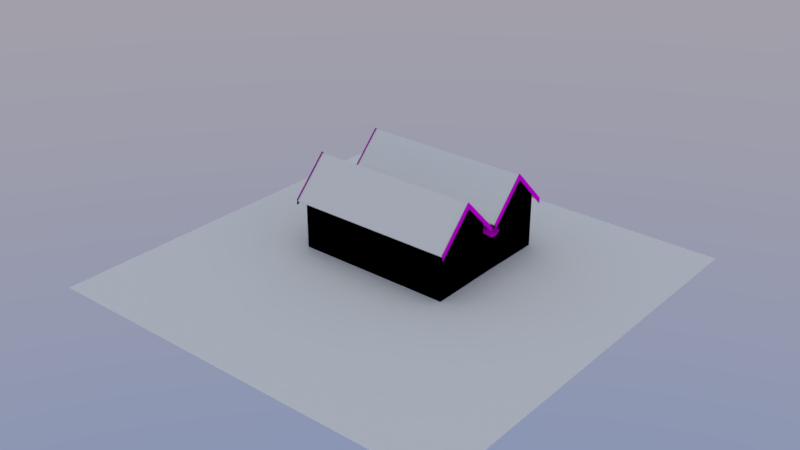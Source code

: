 # Source: RESIDENCIA2.blend  (saved by Blender 2.79.0; exported with 4.5.12 LTS)
import bpy
from mathutils import Matrix  # noqa: F401  (used for matrix-valued properties, if any)

bpy.ops.wm.read_factory_settings(use_empty=True)
scene = bpy.context.scene
scene.name = 'Scene'

# ---- collections
col_collection_1 = bpy.data.collections.new('Collection 1'); scene.collection.children.link(col_collection_1)

# ---- images (referenced by path relative to the original .blend; pixels are not part of the script)
import os
ASSET_DIR = os.environ.get("B2B_ASSET_DIR", "")  # directory of the original .blend (textures are referenced by path, not embedded)
HERE = os.path.dirname(os.path.abspath(__file__))  # packed textures are extracted next to this script under _unpacked/

def load_image(name, relpath, width, height, colorspace="sRGB"):
    """Load a texture the original file referenced (path relative to the .blend, or extracted next to this script)."""
    p = next((c for c in (os.path.join(HERE, relpath), os.path.join(ASSET_DIR, relpath)) if relpath and os.path.exists(c)), "")
    if p:
        img = bpy.data.images.load(p, check_existing=True)
        img.name = name
    else:  # same state as the original file: an image datablock whose file is absent (Cycles renders it pink)
        img = bpy.data.images.new(name, width, height)
        img.source = "FILE"
        img.filepath = "//" + (relpath or name)
    img.colorspace_settings.name = colorspace
    return img
img_residencia2final_residencia_albedotransparency_png = load_image('RESIDENCIA2Final_Residencia_AlbedoTransparency.png', 'Texturas/Residencia2.png', 1024, 1024, 'sRGB')
img_ao = load_image('AO', 'AO.png', 1024, 1024, 'sRGB')
img_residencia2_defaultmaterial_albedotransparency_png = load_image('RESIDENCIA2_DefaultMaterial_AlbedoTransparency.png', 'RESIDENCIA2_DefaultMaterial_AlbedoTransparency.png', 1024, 1024, 'sRGB')

# ---- materials (node trees are filled in below, after node groups)
mat_residencia = bpy.data.materials.new('Residencia')
mat_residencia.alpha_threshold = 0.0
mat_residencia.roughness = 0.5
mat_material = bpy.data.materials.new('Material')
mat_material.alpha_threshold = 0.0
mat_material.roughness = 0.5

# ---- material node trees
mat_residencia.use_nodes = True; mat_residencia.node_tree.nodes.clear()
_N = mat_residencia.node_tree.nodes; _L = mat_residencia.node_tree.links
n0 = _N.new('ShaderNodeOutputMaterial'); n0.name = 'Material Output'; n0.location = (300, 300)
n1 = _N.new('ShaderNodeBsdfDiffuse'); n1.name = 'Diffuse BSDF'; n1.location = (10, 300)
n2 = _N.new('ShaderNodeTexImage'); n2.name = 'Image Texture'; n2.location = (-341, 142)
n2.width = 140
n2.image = img_residencia2final_residencia_albedotransparency_png
n3 = _N.new('ShaderNodeTexImage'); n3.name = 'Image Texture.001'; n3.location = (-360, 436)
n3.width = 140
n3.image = img_ao
_L.new(n1.outputs[0], n0.inputs[0])
_L.new(n2.outputs[0], n1.inputs[0])
n0.is_active_output = True
mat_material.use_nodes = True; mat_material.node_tree.nodes.clear()
_N = mat_material.node_tree.nodes; _L = mat_material.node_tree.links
n0 = _N.new('ShaderNodeOutputMaterial'); n0.name = 'Material Output'; n0.location = (300, 300)
n1 = _N.new('ShaderNodeBsdfDiffuse'); n1.name = 'Diffuse BSDF'; n1.location = (10, 300)
n2 = _N.new('ShaderNodeTexImage'); n2.name = 'Image Texture'; n2.location = (-315, 300)
n2.width = 140
n2.image = img_residencia2_defaultmaterial_albedotransparency_png
_L.new(n1.outputs[0], n0.inputs[0])
_L.new(n2.outputs[0], n1.inputs[0])
n0.is_active_output = True

# ---- world
world_world = bpy.data.worlds.new('World'); scene.world = world_world
world_world.use_nodes = True; world_world.node_tree.nodes.clear()
_N = world_world.node_tree.nodes; _L = world_world.node_tree.links
n0 = _N.new('ShaderNodeOutputWorld'); n0.name = 'World Output'; n0.location = (300, 300)
n1 = _N.new('ShaderNodeBackground'); n1.name = 'Background'; n1.location = (10, 300)
n1.inputs[1].default_value = 3.3
n2 = _N.new('ShaderNodeTexSky'); n2.name = 'Sky Texture'; n2.location = (-190, 300)
n2.sky_type = 'HOSEK_WILKIE'
n2.turbidity = 7.4
n2.ground_albedo = 0.2626
n2.sun_elevation = 1.571
_L.new(n1.outputs[0], n0.inputs[0])
_L.new(n2.outputs[0], n1.inputs[0])
n0.is_active_output = True
world_world.color = (0.05088, 0.05088, 0.05088)
world_world.use_sun_shadow = False
world_world.sun_shadow_jitter_overblur = 0.0
world_world.cycles.sampling_method = 'MANUAL'

# ---- meshes
me_plane = bpy.data.meshes.new('Plane')
me_plane.from_pydata([(-22.71, -22.71, 0.0), (22.71, -22.71, 0.0), (-22.71, 22.71, 0.0), (22.71, 22.71, 0.0)], [], [(0, 1, 3, 2)])
me_plane.use_remesh_preserve_volume = False
me_plane.use_remesh_preserve_attributes = False
me_plane.use_mirror_vertex_groups = False
me_plane.update()
me_cube_002 = bpy.data.meshes.new('Cube.002')
me_cube_002.from_pydata([(-8.381, -6.099, -3.344), (-8.381, -6.099, 1.969), (-8.381, -4.467, -3.344), (-8.381, -4.467, 1.969), (-8.381, -3.745, -3.344), (-8.381, -3.745, 1.969), (-8.381, -2.113, -3.344), (-8.381, -2.113, 1.969), (8.286, -6.099, -3.344), (8.286, -6.099, 1.969), (8.286, -4.467, -3.344), (8.286, -4.467, 1.969), (8.286, -3.745, -3.344), (8.286, -3.745, 1.969), (8.286, -2.113, -3.344), (8.286, -2.113, 1.969), (-8.644, -7.47, -3.792), (-8.644, -7.47, 1.999), (-8.644, -0.869, -3.792), (-8.644, -0.869, 1.999), (8.617, -7.47, -3.792), (8.617, -7.47, 1.999), (8.617, -0.869, -3.675), (8.617, -0.869, 1.999), (-8.644, -4.17, 5.41), (8.617, -4.17, 5.41), (8.617, -2.113, -3.344), (8.617, -2.113, 1.969), (8.617, -3.745, 1.969), (9.35, 0.8542, 0.7394), (8.617, -3.745, -3.344), (8.617, -4.467, -3.344), (8.617, -6.099, -3.344), (8.617, -4.467, 1.969), (9.35, -0.4606, 0.4249), (8.617, -6.099, 1.969), (-8.644, -2.113, -3.344), (-8.644, 4.538, -3.792), (-8.644, -3.745, 1.969), (-8.644, -2.113, 1.969), (-8.644, -3.745, -3.344), (-8.644, -4.467, -3.344), (-8.644, -6.099, -3.344), (-8.644, -4.467, 1.969), (-8.644, -6.099, 1.969), (9.35, -0.869, 0.7394), (-8.381, 2.246, -3.344), (-8.381, 2.246, 1.969), (-8.381, 3.878, -3.344), (-8.381, 3.878, 1.969), (-8.381, 4.601, -3.344), (-8.381, 4.601, 1.969), (-8.381, 6.232, -3.344), (-8.381, 6.232, 1.969), (8.286, 2.246, -3.344), (8.286, 2.246, 1.969), (8.286, 3.878, -3.344), (8.286, 3.878, 1.969), (8.286, 4.601, -3.344), (8.286, 4.601, 1.969), (8.286, 6.232, -3.344), (8.286, 6.232, 1.969), (-8.644, 0.8542, -3.792), (-8.644, 0.8542, 1.999), (-8.644, 7.455, -3.792), (-8.644, 7.455, 1.999), (8.617, 0.8542, -3.675), (8.617, 0.8542, 1.999), (8.617, 7.455, -3.792), (8.617, 7.455, 1.999), (-8.644, 4.155, 5.41), (8.617, 4.155, 5.41), (8.617, 6.232, -3.344), (8.617, 6.232, 1.969), (8.617, 4.601, 1.969), (9.35, -0.007431, 0.3661), (8.617, 4.601, -3.344), (8.617, 3.878, -3.344), (8.617, 2.246, -3.344), (8.617, 3.878, 1.969), (9.35, 0.4719, 0.4249), (8.617, 2.246, 1.969), (-8.644, 6.232, -3.344), (-8.644, 3.894, -3.344), (-8.644, 4.601, 1.969), (-8.644, 6.232, 1.969), (-8.644, 4.601, -3.344), (-8.644, 3.878, -3.344), (-8.644, 2.246, -3.344), (-8.644, 3.878, 1.969), (-8.644, 2.246, 1.969), (-8.644, -3.798, -3.792), (8.617, -0.869, 0.9131), (8.617, 0.8542, 0.9131), (-8.644, -0.869, 0.9131), (-8.644, 0.8542, 0.9131), (8.617, -0.4606, 0.5986), (-8.644, -0.4606, 0.5986), (8.617, 0.4719, 0.5986), (-8.644, 0.4719, 0.5986), (8.617, -0.007431, 0.5398), (-8.644, -0.007431, 0.5398), (9.35, -0.869, 0.8449), (9.35, 0.8542, 0.8449), (9.35, -0.4606, 0.5303), (9.35, 0.4719, 0.5303), (9.35, -0.007431, 0.4716), (-9.644, -0.869, 0.8449), (-9.644, 0.8542, 0.8449), (-9.644, -0.4606, 0.5303), (-9.644, 0.4719, 0.5303), (-9.644, -0.007431, 0.4716), (8.617, 0.8542, 0.8568), (8.617, -0.4606, 0.5423), (8.617, -0.869, 0.8568), (8.617, -0.007431, 0.4835), (8.617, 0.4719, 0.5423), (-9.644, -0.869, 0.7394), (-9.644, 0.8542, 0.7394), (-9.644, -0.4606, 0.4249), (-9.644, 0.4719, 0.4249), (-9.644, -0.007431, 0.3661), (-8.644, 0.8542, 0.8088), (-8.644, -0.869, 0.8088), (-8.644, -0.4606, 0.4943), (-8.644, 0.4719, 0.4943), (-8.644, -0.007431, 0.4355), (8.617, -3.766, -3.726), (8.617, 4.542, -3.74), (-9.468, -4.169, 5.626), (-9.468, -8.015, 1.649), (-9.468, -4.169, 5.021), (-9.468, -8.015, 1.044), (-9.468, 0.309, 1.044), (-9.35, -8.015, 1.044), (-9.468, 4.154, 5.021), (-9.35, -8.015, 1.649), (-9.468, 0.309, 1.649), (-9.468, -0.324, 1.649), (-9.468, 4.154, 5.626), (-9.468, -0.324, 1.044), (-9.35, -4.169, 5.021), (-9.35, -0.324, 1.044), (-9.35, -4.169, 5.626), (-9.35, -0.324, 1.649), (-9.35, 0.309, 1.044), (-9.35, 0.309, 1.649), (-9.468, 8.0, 1.649), (-9.468, 8.0, 1.044), (-9.35, 4.154, 5.021), (-9.35, 8.0, 1.044), (-9.35, 4.154, 5.626), (-9.35, 8.0, 1.649), (9.233, 4.154, 5.626), (9.233, 8.0, 1.649), (9.233, 4.154, 5.021), (9.233, 8.0, 1.044), (9.233, -0.324, 1.044), (9.115, 8.0, 1.044), (9.233, -4.169, 5.021), (9.115, 8.0, 1.649), (9.233, -0.324, 1.649), (9.233, 0.309, 1.649), (9.233, -4.169, 5.626), (9.233, 0.309, 1.044), (9.115, 4.154, 5.021), (9.115, 0.309, 1.044), (9.115, 4.154, 5.626), (9.115, 0.309, 1.649), (9.115, -0.324, 1.044), (9.115, -0.324, 1.649), (9.233, -8.015, 1.649), (9.233, -8.015, 1.044), (9.115, -4.169, 5.021), (9.115, -8.015, 1.044), (9.115, -4.169, 5.626), (9.115, -8.015, 1.649)], [], [(2, 0, 1, 3), (0, 42, 44, 1), (3, 1, 44, 43), (6, 4, 5, 7), (4, 40, 38, 5), (7, 5, 38, 39), (8, 10, 11, 9), (10, 31, 33, 11), (10, 8, 32, 31), (12, 14, 15, 13), (14, 26, 27, 15), (14, 12, 30, 26), (16, 17, 44, 42), (29, 80, 116, 112), (22, 114, 27, 26), (20, 21, 17, 16), (35, 33, 25), (18, 36, 39, 123), (27, 23, 25), (30, 12, 13, 28), (35, 9, 11, 33), (28, 13, 15, 27), (20, 32, 35, 21), (32, 8, 9, 35), (36, 6, 7, 39), (41, 2, 3, 43), (44, 17, 24), (40, 4, 6, 36), (42, 0, 2, 41), (48, 46, 47, 49), (46, 88, 90, 47), (49, 47, 90, 89), (52, 50, 51, 53), (50, 86, 84, 51), (53, 51, 84, 85), (54, 56, 57, 55), (56, 77, 79, 57), (56, 54, 78, 77), (58, 60, 61, 59), (60, 72, 73, 61), (60, 58, 76, 72), (62, 122, 90, 88), (64, 65, 69, 68), (68, 69, 73, 72), (80, 75, 115, 116), (21, 35, 25), (64, 82, 85, 65), (66, 78, 81, 112), (76, 58, 59, 74), (81, 55, 57, 79), (74, 59, 61, 73), (66, 128, 77, 78), (78, 54, 55, 81), (82, 52, 53, 85), (87, 48, 49, 89), (70, 89, 90), (86, 50, 52, 82), (88, 46, 48, 87), (75, 34, 113, 115), (111, 110, 120, 121), (62, 126, 125), (97, 94, 92, 96), (101, 97, 96, 100), (101, 100, 98, 99), (93, 95, 99, 98), (100, 96, 104, 106), (98, 100, 106, 105), (96, 92, 102, 104), (93, 98, 105, 103), (99, 95, 108, 110), (97, 101, 111, 109), (101, 99, 110, 111), (94, 97, 109, 107), (74, 79, 77, 76), (73, 69, 71), (20, 127, 31, 32), (28, 33, 31, 30), (43, 38, 40, 41), (18, 91, 40, 36), (64, 37, 86, 82), (89, 84, 86, 83, 87), (70, 84, 89), (85, 84, 70), (65, 85, 70), (63, 70, 90), (19, 39, 24), (39, 38, 24), (38, 43, 24), (43, 44, 24), (105, 106, 75, 80), (40, 91, 41), (41, 91, 16, 42), (86, 37, 83), (83, 37, 62, 88, 87), (103, 105, 80, 29), (106, 104, 34, 75), (104, 102, 45, 34), (34, 45, 114, 113), (103, 29, 112, 93), (112, 81, 67, 93), (27, 114, 92), (92, 114, 45, 102), (23, 27, 92), (66, 112, 116), (116, 115, 66), (22, 115, 113), (22, 66, 115), (113, 114, 22), (110, 108, 118, 120), (109, 111, 121, 119), (107, 109, 119, 117), (119, 121, 126, 124), (90, 122, 95, 63), (123, 39, 19, 94), (117, 119, 124, 123), (120, 118, 122, 125), (121, 120, 125, 126), (122, 118, 108, 95), (107, 117, 123, 94), (126, 18, 124), (18, 126, 62), (18, 123, 124), (125, 122, 62), (95, 93, 67, 63), (19, 23, 92, 94), (33, 28, 25), (31, 127, 30), (30, 127, 22, 26), (77, 128, 76), (76, 128, 68, 72), (28, 27, 25), (67, 81, 71), (81, 79, 71), (79, 74, 71), (74, 73, 71), (129, 131, 132, 130), (132, 131, 141, 134), (134, 141, 143, 136), (132, 134, 136, 130), (130, 136, 143, 129), (129, 138, 140, 131), (140, 142, 141, 131), (142, 144, 143, 141), (140, 138, 144, 142), (138, 129, 143, 144), (139, 135, 133, 137), (133, 135, 149, 145), (145, 149, 151, 146), (133, 145, 146, 137), (137, 146, 151, 139), (139, 147, 148, 135), (148, 150, 149, 135), (150, 152, 151, 149), (148, 147, 152, 150), (147, 139, 151, 152), (153, 155, 156, 154), (156, 155, 165, 158), (158, 165, 167, 160), (156, 158, 160, 154), (154, 160, 167, 153), (153, 162, 164, 155), (164, 166, 165, 155), (166, 168, 167, 165), (164, 162, 168, 166), (162, 153, 167, 168), (163, 159, 157, 161), (157, 159, 173, 169), (169, 173, 175, 170), (157, 169, 170, 161), (161, 170, 175, 163), (163, 171, 172, 159), (172, 174, 173, 159), (174, 176, 175, 173), (172, 171, 176, 174), (171, 163, 175, 176)])
_uv = me_cube_002.uv_layers.new(name='UVMap')
_uv.uv.foreach_set('vector', [0.6012, 0.8173, 0.6012, 0.9787, 0.01941, 0.9787, 0.01941, 0.8173, 0.7485, 0.9565, 0.7485, 0.961, 0.6485, 0.961, 0.6485, 0.9565, 0.6483, 0.9025, 0.6175, 0.9025, 0.6175, 0.8981, 0.6483, 0.8981, 0.6012, 0.8173, 0.6012, 0.9787, 0.01941, 0.9787, 0.01941, 0.8173, 0.7485, 0.9378, 0.7485, 0.9422, 0.6485, 0.9422, 0.6485, 0.9378, 0.6175, 0.885, 0.6483, 0.885, 0.6483, 0.8895, 0.6175, 0.8895, 0.01941, 0.9787, 0.01941, 0.8173, 0.6012, 0.8173, 0.6012, 0.9787, 0.7812, 0.8885, 0.7812, 0.8942, 0.6812, 0.8942, 0.6812, 0.8885, 0.7505, 0.941, 0.7812, 0.941, 0.7812, 0.9467, 0.7505, 0.9467, 0.01941, 0.9787, 0.01941, 0.8173, 0.6012, 0.8173, 0.6012, 0.9787, 0.6812, 0.8824, 0.6812, 0.8768, 0.7812, 0.8768, 0.7812, 0.8824, 0.6809, 0.8858, 0.6502, 0.8858, 0.6502, 0.8801, 0.6809, 0.8801, 0.7065, 0.4272, 0.7065, 0.6692, 0.643, 0.668, 0.643, 0.4459, 0.4513, 0.3908, 0.4586, 0.3908, 0.4586, 0.4035, 0.4513, 0.4035, 0.325, 0.01131, 0.325, 0.2007, 0.2675, 0.2472, 0.2675, 0.02513, 0.9668, 0.7488, 0.7424, 0.7488, 0.7424, 0.008514, 0.9668, 0.008514, 0.08301, 0.2472, 0.1585, 0.2472, 0.1723, 0.391, 0.401, 0.4272, 0.4586, 0.4459, 0.4586, 0.668, 0.401, 0.6195, 0.2675, 0.2472, 0.325, 0.2484, 0.1723, 0.391, 0.7812, 0.912, 0.7812, 0.9176, 0.6812, 0.9176, 0.6812, 0.912, 0.7176, 0.9612, 0.7176, 0.9668, 0.6868, 0.9668, 0.6868, 0.9612, 0.7812, 0.9527, 0.7812, 0.9584, 0.7505, 0.9584, 0.7505, 0.9527, 0.01959, 0.006398, 0.08301, 0.02513, 0.08301, 0.2472, 0.01959, 0.2484, 0.7812, 0.8944, 0.7812, 0.9, 0.6812, 0.9, 0.6812, 0.8944, 0.7485, 0.9331, 0.7485, 0.9375, 0.6485, 0.9375, 0.6485, 0.9331, 0.7485, 0.9518, 0.7485, 0.9563, 0.6485, 0.9563, 0.6485, 0.9518, 0.643, 0.668, 0.7065, 0.6692, 0.5537, 0.8118, 0.6734, 0.9671, 0.6734, 0.9715, 0.6427, 0.9715, 0.6427, 0.9671, 0.7812, 0.9645, 0.7812, 0.9689, 0.7505, 0.9689, 0.7505, 0.9645, 0.6012, 0.8173, 0.6012, 0.9787, 0.01941, 0.9787, 0.01941, 0.8173, 0.7485, 0.9471, 0.7485, 0.9516, 0.6485, 0.9516, 0.6485, 0.9471, 0.6175, 0.8897, 0.6483, 0.8897, 0.6483, 0.8942, 0.6175, 0.8942, 0.6012, 0.8173, 0.6012, 0.9787, 0.01941, 0.9787, 0.01941, 0.8173, 0.7485, 0.9237, 0.7485, 0.9282, 0.6485, 0.9282, 0.6485, 0.9237, 0.6175, 0.9565, 0.6483, 0.9565, 0.6483, 0.961, 0.6175, 0.961, 0.01941, 0.9787, 0.01941, 0.8173, 0.6012, 0.8173, 0.6012, 0.9787, 0.7812, 0.9002, 0.7812, 0.9059, 0.6812, 0.9059, 0.6812, 0.9002, 0.7505, 0.9469, 0.7812, 0.9469, 0.7812, 0.9525, 0.7505, 0.9525, 0.6012, 0.8173, 0.6012, 0.9787, 0.01941, 0.9787, 0.01941, 0.8173, 0.7812, 0.9178, 0.7812, 0.9235, 0.6812, 0.9235, 0.6812, 0.9178, 0.6502, 0.9178, 0.6809, 0.9178, 0.6809, 0.9235, 0.6502, 0.9235, 0.3213, 0.4272, 0.3213, 0.6195, 0.2569, 0.668, 0.2569, 0.4459, 0.9668, 0.7488, 0.7424, 0.7488, 0.7424, 0.008514, 0.9668, 0.008514, 0.7101, 0.006398, 0.7101, 0.2484, 0.6536, 0.2472, 0.6536, 0.02513, 0.4586, 0.3908, 0.4678, 0.3907, 0.4678, 0.4034, 0.4586, 0.4035, 0.01959, 0.2484, 0.08301, 0.2472, 0.1723, 0.391, 0.0159, 0.4272, 0.07247, 0.4459, 0.07247, 0.668, 0.0159, 0.6692, 0.4047, 0.01131, 0.4691, 0.02513, 0.4691, 0.2472, 0.4047, 0.2007, 0.7812, 0.8826, 0.7812, 0.8883, 0.6812, 0.8883, 0.6812, 0.8826, 0.7505, 0.9642, 0.7505, 0.9586, 0.7812, 0.9586, 0.7812, 0.9642, 0.7485, 0.9612, 0.7485, 0.9668, 0.7178, 0.9668, 0.7178, 0.9612, 0.4047, 0.01131, 0.5753, 0.008564, 0.5446, 0.02513, 0.4691, 0.02513, 0.7812, 0.9061, 0.7812, 0.9117, 0.6812, 0.9117, 0.6812, 0.9061, 0.7485, 0.9424, 0.7485, 0.9469, 0.6485, 0.9469, 0.6485, 0.9424, 0.7485, 0.9284, 0.7485, 0.9329, 0.6485, 0.9329, 0.6485, 0.9284, 0.1686, 0.8118, 0.1814, 0.668, 0.2569, 0.668, 0.65, 0.8801, 0.65, 0.8846, 0.6193, 0.8846, 0.6193, 0.8801, 0.6193, 0.9235, 0.6193, 0.919, 0.65, 0.919, 0.65, 0.9235, 0.4678, 0.3907, 0.4765, 0.3908, 0.4765, 0.4035, 0.4678, 0.4034, 0.4314, 0.3809, 0.4222, 0.3819, 0.4222, 0.3801, 0.4314, 0.3791, 0.3213, 0.4272, 0.3612, 0.6039, 0.339, 0.6063, 0.4714, 0.3618, 0.4714, 0.3666, 0.2488, 0.3666, 0.2488, 0.3618, 0.4714, 0.3565, 0.4714, 0.3618, 0.2488, 0.3618, 0.2488, 0.3565, 0.4714, 0.3565, 0.2488, 0.3565, 0.2488, 0.3509, 0.4714, 0.3509, 0.2488, 0.3465, 0.4714, 0.3465, 0.4714, 0.3509, 0.2488, 0.3509, 0.2488, 0.3565, 0.2488, 0.3618, 0.2394, 0.3618, 0.2394, 0.3565, 0.2488, 0.3509, 0.2488, 0.3565, 0.2394, 0.3565, 0.2394, 0.3509, 0.2488, 0.3618, 0.2488, 0.3666, 0.2394, 0.3666, 0.2394, 0.3618, 0.2488, 0.3465, 0.2488, 0.3509, 0.2394, 0.3509, 0.2394, 0.3465, 0.4714, 0.3509, 0.4714, 0.3465, 0.4843, 0.3465, 0.4843, 0.3509, 0.4714, 0.3618, 0.4714, 0.3565, 0.4843, 0.3565, 0.4843, 0.3618, 0.4714, 0.3565, 0.4714, 0.3509, 0.4843, 0.3509, 0.4843, 0.3565, 0.4714, 0.3666, 0.4714, 0.3618, 0.4843, 0.3618, 0.4843, 0.3666, 0.5781, 0.2472, 0.5446, 0.2472, 0.5446, 0.02513, 0.5781, 0.02513, 0.6536, 0.2472, 0.7101, 0.2484, 0.5574, 0.391, 0.01959, 0.006398, 0.191, 0.009152, 0.1585, 0.02513, 0.08301, 0.02513, 0.192, 0.2472, 0.1585, 0.2472, 0.1585, 0.02513, 0.192, 0.02513, 0.5675, 0.668, 0.5341, 0.668, 0.5341, 0.4459, 0.5675, 0.4459, 0.401, 0.4272, 0.5366, 0.4272, 0.5341, 0.4459, 0.4586, 0.4459, 0.0159, 0.4272, 0.1509, 0.4272, 0.148, 0.4459, 0.07247, 0.4459, 0.1814, 0.668, 0.148, 0.668, 0.148, 0.4459, 0.1807, 0.4459, 0.1814, 0.4459, 0.1686, 0.8118, 0.148, 0.668, 0.1814, 0.668, 0.07247, 0.668, 0.148, 0.668, 0.1686, 0.8118, 0.0159, 0.6692, 0.07247, 0.668, 0.1686, 0.8118, 0.3213, 0.6692, 0.1686, 0.8118, 0.2569, 0.668, 0.401, 0.6692, 0.4586, 0.668, 0.5537, 0.8118, 0.4586, 0.668, 0.5341, 0.668, 0.5537, 0.8118, 0.5341, 0.668, 0.5675, 0.668, 0.5537, 0.8118, 0.5675, 0.668, 0.643, 0.668, 0.5537, 0.8118, 0.477, 0.4098, 0.4678, 0.4088, 0.4678, 0.4069, 0.477, 0.4079, 0.5341, 0.4459, 0.5366, 0.4272, 0.5675, 0.4459, 0.5675, 0.4459, 0.5366, 0.4272, 0.7065, 0.4272, 0.643, 0.4459, 0.148, 0.4459, 0.1509, 0.4272, 0.1807, 0.4459, 0.1807, 0.4459, 0.1509, 0.4272, 0.3213, 0.4272, 0.2569, 0.4459, 0.1814, 0.4459, 0.4843, 0.4152, 0.477, 0.4098, 0.477, 0.4079, 0.4843, 0.4134, 0.4678, 0.4088, 0.4591, 0.4098, 0.4591, 0.4079, 0.4678, 0.4069, 0.4591, 0.4098, 0.4513, 0.4152, 0.4513, 0.4134, 0.4591, 0.4079, 0.4765, 0.3908, 0.4843, 0.3908, 0.4843, 0.4035, 0.4765, 0.4035, 0.4476, 0.3965, 0.4479, 0.3983, 0.4337, 0.3983, 0.4335, 0.3974, 0.4047, 0.2007, 0.4691, 0.2472, 0.4047, 0.2484, 0.4047, 0.2031, 0.2675, 0.2472, 0.325, 0.2007, 0.325, 0.2031, 0.4479, 0.4026, 0.4477, 0.4035, 0.4335, 0.4035, 0.4338, 0.4017, 0.325, 0.2484, 0.2675, 0.2472, 0.325, 0.2031, 0.4047, 0.01131, 0.4047, 0.2007, 0.387, 0.1876, 0.387, 0.1876, 0.3649, 0.1851, 0.4047, 0.01131, 0.325, 0.01131, 0.3649, 0.1851, 0.3439, 0.1876, 0.325, 0.01131, 0.4047, 0.01131, 0.3649, 0.1851, 0.3439, 0.1876, 0.325, 0.2007, 0.325, 0.01131, 0.4222, 0.3819, 0.4149, 0.3873, 0.4149, 0.3855, 0.4222, 0.3801, 0.4401, 0.3819, 0.4314, 0.3809, 0.4314, 0.3791, 0.4401, 0.3801, 0.4479, 0.3873, 0.4401, 0.3819, 0.4401, 0.3801, 0.4479, 0.3855, 0.4765, 0.3873, 0.4678, 0.3872, 0.4678, 0.37, 0.4765, 0.37, 0.2569, 0.668, 0.3213, 0.6195, 0.3213, 0.6238, 0.3213, 0.6692, 0.401, 0.6195, 0.4586, 0.668, 0.401, 0.6692, 0.401, 0.6238, 0.4843, 0.3873, 0.4765, 0.3873, 0.4765, 0.37, 0.4843, 0.3701, 0.4586, 0.3873, 0.4513, 0.3873, 0.4513, 0.3701, 0.4586, 0.37, 0.4678, 0.3872, 0.4586, 0.3873, 0.4586, 0.37, 0.4678, 0.37, 0.4287, 0.3739, 0.4479, 0.3738, 0.4478, 0.3757, 0.4286, 0.3757, 0.4287, 0.4088, 0.4286, 0.4069, 0.4478, 0.407, 0.4479, 0.4088, 0.3612, 0.6039, 0.401, 0.4272, 0.3821, 0.6063, 0.401, 0.4272, 0.3612, 0.6039, 0.3213, 0.4272, 0.401, 0.4272, 0.401, 0.6195, 0.3821, 0.6063, 0.339, 0.6063, 0.3213, 0.6195, 0.3213, 0.4272, 0.9831, 0.7956, 0.7312, 0.7956, 0.7312, 0.7813, 0.9831, 0.7813, 0.7312, 0.7668, 0.9831, 0.7668, 0.9831, 0.7811, 0.7312, 0.7811, 0.1585, 0.2472, 0.192, 0.2472, 0.1723, 0.391, 0.1585, 0.02513, 0.191, 0.009152, 0.192, 0.02513, 0.192, 0.02513, 0.191, 0.009152, 0.325, 0.01131, 0.2675, 0.02513, 0.5446, 0.02513, 0.5753, 0.008564, 0.5781, 0.02513, 0.5781, 0.02513, 0.5753, 0.008564, 0.7101, 0.006398, 0.6536, 0.02513, 0.192, 0.2472, 0.2675, 0.2472, 0.1723, 0.391, 0.4047, 0.2484, 0.4691, 0.2472, 0.5574, 0.391, 0.4691, 0.2472, 0.5446, 0.2472, 0.5574, 0.391, 0.5446, 0.2472, 0.5781, 0.2472, 0.5574, 0.391, 0.5781, 0.2472, 0.6536, 0.2472, 0.5574, 0.391, 0.8615, 0.9449, 0.8615, 0.9271, 0.9866, 0.8102, 0.9866, 0.828, 0.6866, 0.9632, 0.6117, 0.9632, 0.6117, 0.9612, 0.6866, 0.9612, 0.7363, 0.8102, 0.8615, 0.9271, 0.8615, 0.9449, 0.7363, 0.828, 0.6483, 0.946, 0.6483, 0.948, 0.6369, 0.948, 0.6369, 0.946, 0.7485, 0.9693, 0.7485, 0.9713, 0.6736, 0.9713, 0.6736, 0.9693, 0.8615, 0.9449, 0.9866, 0.828, 0.9866, 0.8102, 0.8615, 0.9271, 0.6866, 0.9632, 0.6866, 0.9612, 0.6117, 0.9612, 0.6117, 0.9632, 0.7363, 0.8102, 0.7363, 0.828, 0.8615, 0.9449, 0.8615, 0.9271, 0.6483, 0.946, 0.6369, 0.946, 0.6369, 0.948, 0.6483, 0.948, 0.7485, 0.9693, 0.6736, 0.9693, 0.6736, 0.9713, 0.7485, 0.9713, 0.8615, 0.9449, 0.8615, 0.9271, 0.9866, 0.8102, 0.9866, 0.828, 0.6866, 0.9632, 0.6117, 0.9632, 0.6117, 0.9612, 0.6866, 0.9612, 0.7363, 0.8102, 0.8615, 0.9271, 0.8615, 0.9449, 0.7363, 0.828, 0.6483, 0.946, 0.6483, 0.948, 0.6369, 0.948, 0.6369, 0.946, 0.7485, 0.9693, 0.7485, 0.9713, 0.6736, 0.9713, 0.6736, 0.9693, 0.8615, 0.9449, 0.9866, 0.828, 0.9866, 0.8102, 0.8615, 0.9271, 0.6866, 0.9632, 0.6866, 0.9612, 0.6117, 0.9612, 0.6117, 0.9632, 0.7363, 0.8102, 0.7363, 0.828, 0.8615, 0.9449, 0.8615, 0.9271, 0.6483, 0.946, 0.6369, 0.946, 0.6369, 0.948, 0.6483, 0.948, 0.7485, 0.9693, 0.6736, 0.9693, 0.6736, 0.9713, 0.7485, 0.9713, 0.8615, 0.9449, 0.8615, 0.9271, 0.9866, 0.8102, 0.9866, 0.828, 0.6866, 0.9632, 0.6117, 0.9632, 0.6117, 0.9612, 0.6866, 0.9612, 0.7363, 0.8102, 0.8615, 0.9271, 0.8615, 0.9449, 0.7363, 0.828, 0.6483, 0.946, 0.6483, 0.948, 0.6369, 0.948, 0.6369, 0.946, 0.7485, 0.9693, 0.7485, 0.9713, 0.6736, 0.9713, 0.6736, 0.9693, 0.8615, 0.9449, 0.9866, 0.828, 0.9866, 0.8102, 0.8615, 0.9271, 0.6866, 0.9632, 0.6866, 0.9612, 0.6117, 0.9612, 0.6117, 0.9632, 0.7363, 0.8102, 0.7363, 0.828, 0.8615, 0.9449, 0.8615, 0.9271, 0.6483, 0.946, 0.6369, 0.946, 0.6369, 0.948, 0.6483, 0.948, 0.7485, 0.9693, 0.6736, 0.9693, 0.6736, 0.9713, 0.7485, 0.9713, 0.8615, 0.9449, 0.8615, 0.9271, 0.9866, 0.8102, 0.9866, 0.828, 0.6866, 0.9632, 0.6117, 0.9632, 0.6117, 0.9612, 0.6866, 0.9612, 0.7363, 0.8102, 0.8615, 0.9271, 0.8615, 0.9449, 0.7363, 0.828, 0.6483, 0.946, 0.6483, 0.948, 0.6369, 0.948, 0.6369, 0.946, 0.7485, 0.9693, 0.7485, 0.9713, 0.6736, 0.9713, 0.6736, 0.9693, 0.8615, 0.9449, 0.9866, 0.828, 0.9866, 0.8102, 0.8615, 0.9271, 0.6866, 0.9632, 0.6866, 0.9612, 0.6117, 0.9612, 0.6117, 0.9632, 0.7363, 0.8102, 0.7363, 0.828, 0.8615, 0.9449, 0.8615, 0.9271, 0.6483, 0.946, 0.6369, 0.946, 0.6369, 0.948, 0.6483, 0.948, 0.7485, 0.9693, 0.6736, 0.9693, 0.6736, 0.9713, 0.7485, 0.9713])
me_cube_002.materials.append(mat_residencia)
me_cube_002.use_remesh_preserve_volume = False
me_cube_002.use_remesh_preserve_attributes = False
me_cube_002.use_mirror_vertex_groups = False
me_cube_002.update()
me_plane_001 = bpy.data.meshes.new('Plane.001')
me_plane_001.from_pydata([(-1.008, -1.5, -0.663), (-1.008, 0.5003, -0.663), (-1.008, -1.432, -2.986), (-1.008, 0.5921, 1.851), (-1.008, 2.592, 1.851), (-1.008, 0.6594, -0.4718), (1.014, -1.5, -0.663), (1.014, -1.432, -2.986), (1.014, 0.5003, -0.663), (1.014, 0.5921, 1.851), (1.014, 0.6594, -0.4718), (1.014, 2.592, 1.851), (0.9599, -1.442, -2.656), (0.9599, -1.5, -0.663), (0.9599, 0.2164, -0.6625), (0.9599, 0.6495, -0.1421), (0.9599, 2.308, 1.851), (-0.9306, 2.308, 1.851), (-0.9306, 0.5922, 1.851), (-0.9306, 0.6495, -0.1421), (-0.9306, 0.2164, -0.6625), (-0.9306, -1.442, -2.656), (-0.9306, -1.5, -0.663), (0.9599, 0.5922, 1.851), (-1.008, 2.565, 1.881), (-1.008, 0.5652, 1.881), (-1.008, 0.6325, -0.4416), (-1.008, 0.4734, -0.6328), (-1.008, -1.527, -0.6328), (-1.008, -1.459, -2.955), (1.014, 2.565, 1.881), (1.014, 0.5652, 1.881), (1.014, 0.6325, -0.4416), (1.014, -1.527, -0.6328), (1.014, -1.459, -2.955), (1.014, 0.4734, -0.6328)], [], [(6, 7, 12, 13), (8, 6, 13, 14), (20, 1, 8, 14), (22, 0, 1, 20), (22, 21, 2, 0), (2, 21, 12, 7), (19, 15, 10, 5), (18, 19, 5, 3), (17, 18, 3, 4), (17, 4, 11, 16), (23, 16, 11, 9), (9, 10, 15, 23), (4, 24, 30, 11), (25, 26, 32, 31), (24, 25, 31, 30), (28, 29, 34, 33), (27, 28, 33, 35), (10, 32, 26, 5), (7, 34, 29, 2), (35, 8, 1, 27)])
_uv = me_plane_001.uv_layers.new(name='UVMap')
_uv.uv.foreach_set('vector', [0.9403, 0.118, 0.9403, -1.043, 0.913, -0.8785, 0.913, 0.118, 0.9403, 0.988, 0.9403, -0.01195, 0.913, -0.01195, 0.913, 0.8461, 0.9678, 0.8461, 0.9291, 0.988, 1.94, 0.988, 1.913, 0.8461, 0.9678, 0.988, 0.9291, 0.988, 0.9291, 1.988, 0.9678, 1.846, 0.9678, 0.118, 0.9678, -0.8785, 0.9291, -1.043, 0.9291, 0.118, 0.9291, 0.9567, 0.9678, 1.122, 1.913, 1.122, 1.94, 0.9567, 0.9678, 0.3784, 1.913, 0.3784, 1.94, 0.2136, 0.9291, 0.2136, 0.9678, 0.3749, 0.9678, -0.6216, 0.9291, -0.7864, 0.9291, 0.3748, 0.9678, 0.892, 0.9678, 0.03396, 0.9291, 0.03394, 0.9291, 1.034, 0.9678, 0.892, 0.9291, 1.034, 1.94, 1.034, 1.913, 0.892, 0.913, 0.03396, 0.913, 0.892, 0.9403, 1.034, 0.9403, 0.03394, 0.9403, 0.3748, 0.9403, -0.7864, 0.913, -0.6216, 0.913, 0.3749, 0.9291, 0.3748, 0.9291, 0.39, 1.94, 0.39, 1.94, 0.3748, 0.9291, 0.39, 0.9291, -0.7713, 1.94, -0.7713, 1.94, 0.39, 0.9291, 0.02049, 0.9291, -0.9795, 1.94, -0.9795, 1.94, 0.02049, 0.9291, 0.1331, 0.9291, -1.028, 1.94, -1.028, 1.94, 0.1331, 0.9291, 0.9746, 0.9291, -0.02541, 1.94, -0.02541, 1.94, 0.9746, 0.9403, 0.2136, 0.9403, 0.2287, -0.07087, 0.2287, -0.07087, 0.2136, 0.9403, 0.9567, 0.9403, 0.9718, -0.07087, 0.9718, -0.07087, 0.9567, 0.9403, 0.1331, 0.9403, 0.118, -0.07087, 0.118, -0.07087, 0.1331])
me_plane_001.use_remesh_preserve_volume = False
me_plane_001.use_remesh_preserve_attributes = False
me_plane_001.use_mirror_vertex_groups = False
me_plane_001.update()
me_cube_001 = bpy.data.meshes.new('Cube.001')
me_cube_001.from_pydata([(-8.381, -6.099, -3.344), (-8.381, -6.099, 1.969), (-8.381, -4.467, -3.344), (-8.381, -4.467, 1.969), (-8.381, -3.745, -3.344), (-8.381, -3.745, 1.969), (-8.381, -2.113, -3.344), (-8.381, -2.113, 1.969), (8.286, -6.099, -3.344), (8.286, -6.099, 1.969), (8.286, -4.467, -3.344), (8.286, -4.467, 1.969), (8.286, -3.745, -3.344), (8.286, -3.745, 1.969), (8.286, -2.113, -3.344), (8.286, -2.113, 1.969), (-8.644, -7.47, -3.792), (-8.644, -7.47, 1.999), (-8.644, -0.869, -3.792), (-8.644, -0.869, 1.999), (8.617, -7.47, -3.792), (8.617, -7.47, 1.999), (8.617, -0.869, -3.675), (8.617, -0.869, 1.999), (-8.644, -4.17, 5.41), (8.617, -4.17, 5.41), (8.617, -2.113, -3.344), (8.617, -2.113, 1.969), (8.617, -3.745, 1.969), (9.35, 0.8542, 0.7394), (8.617, -3.745, -3.344), (8.617, -4.467, -3.344), (8.617, -6.099, -3.344), (8.617, -4.467, 1.969), (9.35, -0.4606, 0.4249), (8.617, -6.099, 1.969), (-8.644, -2.113, -3.344), (-8.644, 4.538, -3.792), (-8.644, -3.745, 1.969), (-8.644, -2.113, 1.969), (-8.644, -3.745, -3.344), (-8.644, -4.467, -3.344), (-8.644, -6.099, -3.344), (-8.644, -4.467, 1.969), (-8.644, -6.099, 1.969), (9.35, -0.869, 0.7394), (-8.381, 2.246, -3.344), (-8.381, 2.246, 1.969), (-8.381, 3.878, -3.344), (-8.381, 3.878, 1.969), (-8.381, 4.601, -3.344), (-8.381, 4.601, 1.969), (-8.381, 6.232, -3.344), (-8.381, 6.232, 1.969), (8.286, 2.246, -3.344), (8.286, 2.246, 1.969), (8.286, 3.878, -3.344), (8.286, 3.878, 1.969), (8.286, 4.601, -3.344), (8.286, 4.601, 1.969), (8.286, 6.232, -3.344), (8.286, 6.232, 1.969), (-8.644, 0.8542, -3.792), (-8.644, 0.8542, 1.999), (-8.644, 7.455, -3.792), (-8.644, 7.455, 1.999), (8.617, 0.8542, -3.675), (8.617, 0.8542, 1.999), (8.617, 7.455, -3.792), (8.617, 7.455, 1.999), (-8.644, 4.155, 5.41), (8.617, 4.155, 5.41), (8.617, 6.232, -3.344), (8.617, 6.232, 1.969), (8.617, 4.601, 1.969), (9.35, -0.007431, 0.3661), (8.617, 4.601, -3.344), (8.617, 3.878, -3.344), (8.617, 2.246, -3.344), (8.617, 3.878, 1.969), (9.35, 0.4719, 0.4249), (8.617, 2.246, 1.969), (-8.644, 6.232, -3.344), (-8.644, 3.894, -3.344), (-8.644, 4.601, 1.969), (-8.644, 6.232, 1.969), (-8.644, 4.601, -3.344), (-8.644, 3.878, -3.344), (-8.644, 2.246, -3.344), (-8.644, 3.878, 1.969), (-8.644, 2.246, 1.969), (-8.644, -3.798, -3.792), (8.617, -0.869, 0.9131), (8.617, 0.8542, 0.9131), (-8.644, -0.869, 0.9131), (-8.644, 0.8542, 0.9131), (8.617, -0.4606, 0.5986), (-8.644, -0.4606, 0.5986), (8.617, 0.4719, 0.5986), (-8.644, 0.4719, 0.5986), (8.617, -0.007431, 0.5398), (-8.644, -0.007431, 0.5398), (9.35, -0.869, 0.8449), (9.35, 0.8542, 0.8449), (9.35, -0.4606, 0.5303), (9.35, 0.4719, 0.5303), (9.35, -0.007431, 0.4716), (-9.644, -0.869, 0.8449), (-9.644, 0.8542, 0.8449), (-9.644, -0.4606, 0.5303), (-9.644, 0.4719, 0.5303), (-9.644, -0.007431, 0.4716), (8.617, 0.8542, 0.8568), (8.617, -0.4606, 0.5423), (8.617, -0.869, 0.8568), (8.617, -0.007431, 0.4835), (8.617, 0.4719, 0.5423), (-9.644, -0.869, 0.7394), (-9.644, 0.8542, 0.7394), (-9.644, -0.4606, 0.4249), (-9.644, 0.4719, 0.4249), (-9.644, -0.007431, 0.3661), (-8.644, 0.8542, 0.8088), (-8.644, -0.869, 0.8088), (-8.644, -0.4606, 0.4943), (-8.644, 0.4719, 0.4943), (-8.644, -0.007431, 0.4355), (8.617, -3.766, -3.726), (8.617, 4.542, -3.74), (-9.468, -4.169, 5.626), (9.192, -4.169, 5.626), (-9.468, -0.324, 1.649), (9.192, -0.324, 1.649), (-9.468, -8.015, 1.649), (9.192, -8.015, 1.649), (-9.468, 4.154, 5.626), (9.192, 4.154, 5.626), (-9.468, 8.0, 1.649), (9.192, 8.0, 1.649), (-9.468, 0.309, 1.649), (9.192, 0.309, 1.649), (-9.468, -4.169, 5.021), (-9.468, -0.324, 1.044), (-9.468, -8.015, 1.044), (-9.468, 4.154, 5.021), (-9.468, 8.0, 1.044), (-9.468, 0.309, 1.044), (9.192, -4.169, 5.021), (9.192, -8.015, 1.044), (9.192, -0.324, 1.044), (9.192, 4.154, 5.021), (9.192, 0.309, 1.044), (9.192, 8.0, 1.044), (9.115, -4.169, 5.021), (9.115, -8.015, 1.044), (9.115, -0.324, 1.044), (9.115, 4.154, 5.021), (9.115, 0.309, 1.044), (9.115, 8.0, 1.044), (-9.35, -4.169, 5.021), (-9.35, -0.324, 1.044), (-9.35, -8.015, 1.044), (-9.35, 4.154, 5.021), (-9.35, 8.0, 1.044), (-9.35, 0.309, 1.044), (9.115, -0.324, 1.649), (9.115, 0.309, 1.649), (9.115, 8.0, 1.649), (-9.35, 4.154, 5.626), (-9.35, -4.169, 5.626), (9.115, 4.154, 5.626), (9.115, -4.169, 5.626), (-9.35, 8.0, 1.649), (-9.35, -0.324, 1.649), (9.115, -8.015, 1.649), (-9.35, 0.309, 1.649), (-9.35, -8.015, 1.649)], [], [(2, 0, 1, 3), (0, 42, 44, 1), (3, 1, 44, 43), (6, 4, 5, 7), (4, 40, 38, 5), (7, 5, 38, 39), (8, 10, 11, 9), (10, 31, 33, 11), (10, 8, 32, 31), (12, 14, 15, 13), (14, 26, 27, 15), (14, 12, 30, 26), (16, 17, 44, 42), (29, 80, 116, 112), (22, 114, 27, 26), (20, 21, 17, 16), (35, 33, 25), (18, 36, 39, 123), (27, 23, 25), (30, 12, 13, 28), (35, 9, 11, 33), (28, 13, 15, 27), (20, 32, 35, 21), (32, 8, 9, 35), (36, 6, 7, 39), (41, 2, 3, 43), (44, 17, 24), (40, 4, 6, 36), (42, 0, 2, 41), (48, 46, 47, 49), (46, 88, 90, 47), (49, 47, 90, 89), (52, 50, 51, 53), (50, 86, 84, 51), (53, 51, 84, 85), (54, 56, 57, 55), (56, 77, 79, 57), (56, 54, 78, 77), (58, 60, 61, 59), (60, 72, 73, 61), (60, 58, 76, 72), (62, 122, 90, 88), (64, 65, 69, 68), (68, 69, 73, 72), (80, 75, 115, 116), (21, 35, 25), (64, 82, 85, 65), (66, 78, 81, 112), (76, 58, 59, 74), (81, 55, 57, 79), (74, 59, 61, 73), (66, 128, 77, 78), (78, 54, 55, 81), (82, 52, 53, 85), (87, 48, 49, 89), (70, 89, 90), (86, 50, 52, 82), (88, 46, 48, 87), (75, 34, 113, 115), (111, 110, 120, 121), (62, 126, 125), (97, 94, 92, 96), (101, 97, 96, 100), (101, 100, 98, 99), (93, 95, 99, 98), (100, 96, 104, 106), (98, 100, 106, 105), (96, 92, 102, 104), (93, 98, 105, 103), (99, 95, 108, 110), (97, 101, 111, 109), (101, 99, 110, 111), (94, 97, 109, 107), (74, 79, 77, 76), (73, 69, 71), (20, 127, 31, 32), (28, 33, 31, 30), (43, 38, 40, 41), (18, 91, 40, 36), (64, 37, 86, 82), (89, 84, 86, 83, 87), (70, 84, 89), (85, 84, 70), (65, 85, 70), (63, 70, 90), (19, 39, 24), (39, 38, 24), (38, 43, 24), (43, 44, 24), (105, 106, 75, 80), (40, 91, 41), (41, 91, 16, 42), (86, 37, 83), (83, 37, 62, 88, 87), (103, 105, 80, 29), (106, 104, 34, 75), (104, 102, 45, 34), (34, 45, 114, 113), (103, 29, 112, 93), (112, 81, 67, 93), (27, 114, 92), (92, 114, 45, 102), (23, 27, 92), (66, 112, 116), (116, 115, 66), (22, 115, 113), (22, 66, 115), (113, 114, 22), (110, 108, 118, 120), (109, 111, 121, 119), (107, 109, 119, 117), (119, 121, 126, 124), (90, 122, 95, 63), (123, 39, 19, 94), (117, 119, 124, 123), (120, 118, 122, 125), (121, 120, 125, 126), (122, 118, 108, 95), (107, 117, 123, 94), (126, 18, 124), (18, 126, 62), (18, 123, 124), (125, 122, 62), (95, 93, 67, 63), (19, 23, 92, 94), (33, 28, 25), (31, 127, 30), (30, 127, 22, 26), (77, 128, 76), (76, 128, 68, 72), (28, 27, 25), (67, 81, 71), (81, 79, 71), (79, 74, 71), (74, 73, 71), (131, 142, 141, 129), (129, 141, 143, 133), (137, 145, 144, 135), (135, 144, 146, 139), (132, 130, 147, 149), (130, 134, 148, 147), (138, 136, 150, 152), (136, 140, 151, 150), (149, 147, 153, 155), (152, 150, 156, 158), (147, 148, 154, 153), (150, 151, 157, 156), (144, 145, 163, 162), (141, 142, 160, 159), (146, 144, 162, 164), (143, 141, 159, 161), (162, 163, 172, 168), (159, 160, 173, 169), (164, 162, 168, 175), (161, 159, 169, 176), (156, 157, 166, 170), (153, 154, 174, 171), (158, 156, 170, 167), (155, 153, 171, 165), (134, 174, 154, 148), (143, 161, 176, 133), (140, 166, 157, 151), (149, 155, 165, 132), (146, 164, 175, 139), (131, 173, 160, 142), (137, 172, 163, 145), (152, 158, 167, 138), (133, 176, 169, 129), (129, 169, 173, 131), (139, 175, 168, 135), (135, 168, 172, 137), (167, 170, 136, 138), (170, 166, 140, 136), (165, 171, 130, 132), (171, 174, 134, 130)])
_uv = me_cube_001.uv_layers.new(name='UVMap')
_uv.uv.foreach_set('vector', [0.7828, 0.3688, 0.9666, 0.3688, 0.9666, 0.9674, 0.7828, 0.9674, 0.7524, 0.8567, 0.7564, 0.8567, 0.7564, 0.9392, 0.7524, 0.9392, 0.7524, 0.9646, 0.7524, 0.9392, 0.7564, 0.9392, 0.7564, 0.9646, 0.7827, 0.3688, 0.9666, 0.3688, 0.9666, 0.9674, 0.7827, 0.9674, 0.7611, 0.8567, 0.7652, 0.8567, 0.7652, 0.9392, 0.7611, 0.9392, 0.7611, 0.9646, 0.7611, 0.9392, 0.7652, 0.9392, 0.7652, 0.9646, 0.7827, 0.3688, 0.9666, 0.3688, 0.9666, 0.9674, 0.7827, 0.9674, 0.7371, 0.8567, 0.7423, 0.8567, 0.7423, 0.9392, 0.7371, 0.9392, 0.7371, 0.8567, 0.7371, 0.8314, 0.7423, 0.8314, 0.7423, 0.8567, 0.7828, 0.3688, 0.9666, 0.3688, 0.9666, 0.9674, 0.7828, 0.9674, 0.7262, 0.8567, 0.7314, 0.8567, 0.7314, 0.9392, 0.7262, 0.9392, 0.7262, 0.8567, 0.7262, 0.8314, 0.7314, 0.8314, 0.7314, 0.8567, 0.768, 0.1441, 0.7682, 0.05415, 0.7895, 0.05466, 0.7893, 0.1372, 0.9025, 0.3139, 0.9059, 0.3054, 0.9323, 0.3287, 0.8984, 0.3377, 0.3975, 0.1414, 0.3976, 0.07104, 0.417, 0.05381, 0.4168, 0.1363, 0.5, 0.1435, 0.5002, 0.05354, 0.7682, 0.05415, 0.768, 0.1441, 0.4789, 0.05395, 0.4535, 0.05389, 0.449, 0.000443, 0.8705, 0.1443, 0.8512, 0.1373, 0.8514, 0.0548, 0.8707, 0.07286, 0.417, 0.05381, 0.3977, 0.05331, 0.449, 0.000443, 0.7314, 0.8314, 0.7262, 0.8314, 0.7262, 0.7489, 0.7314, 0.7489, 0.7423, 0.9646, 0.7371, 0.9646, 0.7371, 0.9392, 0.7423, 0.9392, 0.7314, 0.9646, 0.7262, 0.9646, 0.7262, 0.9392, 0.7314, 0.9392, 0.5, 0.1435, 0.4787, 0.1365, 0.4789, 0.05395, 0.5002, 0.05354, 0.7423, 0.8314, 0.7371, 0.8314, 0.7371, 0.7489, 0.7423, 0.7489, 0.7652, 0.8314, 0.7611, 0.8314, 0.7611, 0.7489, 0.7652, 0.7489, 0.7564, 0.8314, 0.7524, 0.8314, 0.7524, 0.7489, 0.7564, 0.7489, 0.7895, 0.05466, 0.7682, 0.05415, 0.8196, 0.00129, 0.7652, 0.8567, 0.7611, 0.8567, 0.7611, 0.8314, 0.7652, 0.8314, 0.7564, 0.8567, 0.7524, 0.8567, 0.7524, 0.8314, 0.7564, 0.8314, 0.7827, 0.3688, 0.9666, 0.3688, 0.9666, 0.9674, 0.7827, 0.9674, 0.7608, 0.8567, 0.7567, 0.8567, 0.7567, 0.7742, 0.7608, 0.7742, 0.7608, 0.7489, 0.7608, 0.7742, 0.7567, 0.7742, 0.7567, 0.7489, 0.7828, 0.3688, 0.9666, 0.3688, 0.9666, 0.9674, 0.7828, 0.9674, 0.7521, 0.8567, 0.748, 0.8567, 0.748, 0.7742, 0.7521, 0.7742, 0.7521, 0.7489, 0.7521, 0.7742, 0.748, 0.7742, 0.748, 0.7489, 0.7827, 0.3688, 0.9666, 0.3688, 0.9666, 0.9674, 0.7827, 0.9674, 0.7477, 0.8567, 0.7426, 0.8567, 0.7426, 0.7742, 0.7477, 0.7742, 0.7477, 0.8567, 0.7477, 0.8821, 0.7426, 0.8821, 0.7426, 0.8567, 0.7827, 0.3688, 0.9666, 0.3688, 0.9666, 0.9674, 0.7827, 0.9674, 0.7368, 0.8567, 0.7317, 0.8567, 0.7317, 0.7742, 0.7368, 0.7742, 0.7368, 0.8567, 0.7368, 0.8821, 0.7317, 0.8821, 0.7317, 0.8567, 0.8973, 0.1444, 0.8974, 0.07292, 0.9191, 0.05496, 0.9189, 0.1375, 0.0001475, 0.1423, 0.0003532, 0.0524, 0.2684, 0.05301, 0.2682, 0.1429, 0.2682, 0.1429, 0.2684, 0.05301, 0.2874, 0.05351, 0.2872, 0.136, 0.9059, 0.3054, 0.9065, 0.2941, 0.948, 0.2942, 0.9323, 0.3287, 0.5002, 0.05354, 0.4789, 0.05395, 0.449, 0.000443, 0.9999, 0.1444, 0.9809, 0.1375, 0.9809, 0.05503, 0.9999, 0.05459, 0.3707, 0.1413, 0.3491, 0.1362, 0.3493, 0.05365, 0.3709, 0.07097, 0.7317, 0.8821, 0.7368, 0.8821, 0.7368, 0.9646, 0.7317, 0.9646, 0.7426, 0.7489, 0.7477, 0.7489, 0.7477, 0.7742, 0.7426, 0.7742, 0.7317, 0.7489, 0.7368, 0.7489, 0.7368, 0.7742, 0.7317, 0.7742, 0.3707, 0.1413, 0.3134, 0.1422, 0.3238, 0.1361, 0.3491, 0.1362, 0.7426, 0.8821, 0.7477, 0.8821, 0.7477, 0.9646, 0.7426, 0.9646, 0.748, 0.8821, 0.7521, 0.8821, 0.7521, 0.9646, 0.748, 0.9646, 0.7567, 0.8821, 0.7608, 0.8821, 0.7608, 0.9646, 0.7567, 0.9646, 0.9488, 0.001638, 0.9444, 0.055, 0.9191, 0.05496, 0.748, 0.8567, 0.7521, 0.8567, 0.7521, 0.8821, 0.748, 0.8821, 0.7567, 0.8567, 0.7608, 0.8567, 0.7608, 0.8821, 0.7567, 0.8821, 0.9065, 0.2941, 0.906, 0.2833, 0.9341, 0.261, 0.948, 0.2942, 0.09231, 0.294, 0.09227, 0.3012, 0.09084, 0.3008, 0.09059, 0.294, 0.8973, 0.1444, 0.884, 0.07869, 0.8915, 0.07779, 0.1178, 0.2756, 0.09903, 0.2505, 0.8959, 0.2507, 0.8807, 0.2752, 0.1209, 0.2938, 0.1178, 0.2756, 0.8807, 0.2752, 0.8784, 0.2939, 0.1209, 0.2938, 0.8784, 0.2939, 0.8809, 0.3138, 0.1175, 0.3131, 0.8955, 0.3373, 0.09955, 0.3373, 0.1175, 0.3131, 0.8809, 0.3138, 0.8784, 0.2939, 0.8807, 0.2752, 0.9037, 0.2828, 0.9037, 0.2941, 0.8809, 0.3138, 0.8784, 0.2939, 0.9037, 0.2941, 0.9036, 0.3059, 0.8807, 0.2752, 0.8959, 0.2507, 0.9011, 0.2742, 0.9037, 0.2828, 0.8955, 0.3373, 0.8809, 0.3138, 0.9036, 0.3059, 0.9009, 0.3141, 0.1175, 0.3131, 0.09955, 0.3373, 0.09378, 0.3066, 0.09227, 0.3012, 0.1178, 0.2756, 0.1209, 0.2938, 0.09231, 0.294, 0.09222, 0.2872, 0.1209, 0.2938, 0.1175, 0.3131, 0.09227, 0.3012, 0.09231, 0.294, 0.09903, 0.2505, 0.1178, 0.2756, 0.09222, 0.2872, 0.09363, 0.2815, 0.3127, 0.05357, 0.3239, 0.0536, 0.3238, 0.1361, 0.3125, 0.1361, 0.2874, 0.05351, 0.2684, 0.05301, 0.3198, 0.0001475, 0.5, 0.1435, 0.4424, 0.1423, 0.4534, 0.1364, 0.4787, 0.1365, 0.4423, 0.05387, 0.4535, 0.05389, 0.4534, 0.1364, 0.4421, 0.1364, 0.8148, 0.05472, 0.8261, 0.05474, 0.8259, 0.1372, 0.8147, 0.1372, 0.8705, 0.1443, 0.825, 0.1442, 0.8259, 0.1372, 0.8512, 0.1373, 0.9999, 0.1444, 0.9546, 0.1445, 0.9555, 0.1376, 0.9809, 0.1375, 0.9444, 0.055, 0.9556, 0.05501, 0.9555, 0.1376, 0.9447, 0.1375, 0.9443, 0.1375, 0.9488, 0.001638, 0.9556, 0.05501, 0.9444, 0.055, 0.9809, 0.05503, 0.9556, 0.05501, 0.9488, 0.001638, 0.9999, 0.05459, 0.9809, 0.05503, 0.9488, 0.001638, 0.8975, 0.05446, 0.9488, 0.001638, 0.9191, 0.05496, 0.8707, 0.05439, 0.8514, 0.0548, 0.8196, 0.00129, 0.8514, 0.0548, 0.8261, 0.05474, 0.8196, 0.00129, 0.8261, 0.05474, 0.8148, 0.05472, 0.8196, 0.00129, 0.8148, 0.05472, 0.7895, 0.05466, 0.8196, 0.00129, 0.9036, 0.3059, 0.9037, 0.2941, 0.9065, 0.2941, 0.9059, 0.3054, 0.8259, 0.1372, 0.825, 0.1442, 0.8147, 0.1372, 0.8147, 0.1372, 0.825, 0.1442, 0.768, 0.1441, 0.7893, 0.1372, 0.9555, 0.1376, 0.9546, 0.1445, 0.9447, 0.1375, 0.9447, 0.1375, 0.9546, 0.1445, 0.8973, 0.1444, 0.9189, 0.1375, 0.9443, 0.1375, 0.9009, 0.3141, 0.9036, 0.3059, 0.9059, 0.3054, 0.9025, 0.3139, 0.9037, 0.2941, 0.9037, 0.2828, 0.906, 0.2833, 0.9065, 0.2941, 0.9037, 0.2828, 0.9011, 0.2742, 0.9027, 0.2744, 0.906, 0.2833, 0.906, 0.2833, 0.9027, 0.2744, 0.8988, 0.2504, 0.9341, 0.261, 0.9009, 0.3141, 0.9025, 0.3139, 0.8984, 0.3377, 0.8955, 0.3373, 0.3709, 0.07097, 0.3493, 0.05365, 0.3709, 0.05325, 0.371, 0.06211, 0.417, 0.05381, 0.3976, 0.07104, 0.3976, 0.07016, 0.8959, 0.2507, 0.8988, 0.2504, 0.9027, 0.2744, 0.9011, 0.2742, 0.3977, 0.05331, 0.417, 0.05381, 0.3976, 0.07016, 0.3707, 0.1413, 0.3709, 0.07097, 0.3768, 0.07587, 0.3768, 0.07587, 0.3842, 0.0768, 0.3707, 0.1413, 0.3975, 0.1414, 0.3842, 0.0768, 0.3913, 0.07591, 0.3975, 0.1414, 0.3707, 0.1413, 0.3842, 0.0768, 0.3913, 0.07591, 0.3976, 0.07104, 0.3975, 0.1414, 0.09227, 0.3012, 0.09378, 0.3066, 0.09277, 0.3065, 0.09084, 0.3008, 0.09222, 0.2872, 0.09231, 0.294, 0.09059, 0.294, 0.09079, 0.2876, 0.09363, 0.2815, 0.09222, 0.2872, 0.09079, 0.2876, 0.09261, 0.2817, 0.09079, 0.2876, 0.09059, 0.294, 0.04249, 0.2942, 0.05712, 0.2617, 0.9191, 0.05496, 0.8974, 0.07292, 0.8973, 0.06369, 0.8975, 0.05446, 0.8707, 0.07286, 0.8514, 0.0548, 0.8707, 0.05439, 0.8709, 0.06363, 0.09261, 0.2817, 0.09079, 0.2876, 0.05712, 0.2617, 0.09333, 0.2502, 0.09084, 0.3008, 0.09277, 0.3065, 0.09387, 0.3377, 0.05934, 0.328, 0.09059, 0.294, 0.09084, 0.3008, 0.05934, 0.328, 0.04249, 0.2942, 0.09387, 0.3377, 0.09277, 0.3065, 0.09378, 0.3066, 0.09955, 0.3373, 0.09363, 0.2815, 0.09261, 0.2817, 0.09333, 0.2502, 0.09903, 0.2505, 0.884, 0.07869, 0.8705, 0.1443, 0.877, 0.07776, 0.8705, 0.1443, 0.884, 0.07869, 0.8973, 0.1444, 0.8705, 0.1443, 0.8707, 0.07286, 0.877, 0.07776, 0.8915, 0.07779, 0.8974, 0.07292, 0.8973, 0.1444, 0.0348, 0.4359, 0.7544, 0.4359, 0.7544, 0.4812, 0.0348, 0.4812, 0.0348, 0.3899, 0.7544, 0.3899, 0.7544, 0.4351, 0.0348, 0.4351, 0.4535, 0.05389, 0.4423, 0.05387, 0.449, 0.000443, 0.4534, 0.1364, 0.4424, 0.1423, 0.4421, 0.1364, 0.4421, 0.1364, 0.4424, 0.1423, 0.3975, 0.1414, 0.4168, 0.1363, 0.3238, 0.1361, 0.3134, 0.1422, 0.3125, 0.1361, 0.3125, 0.1361, 0.3134, 0.1422, 0.2682, 0.1429, 0.2872, 0.136, 0.4423, 0.05387, 0.417, 0.05381, 0.449, 0.000443, 0.3709, 0.05325, 0.3493, 0.05365, 0.3198, 0.0001475, 0.3493, 0.05365, 0.3239, 0.0536, 0.3198, 0.0001475, 0.3239, 0.0536, 0.3127, 0.05357, 0.3198, 0.0001475, 0.3127, 0.05357, 0.2874, 0.05351, 0.3198, 0.0001475, 0.6281, 0.7917, 0.6454, 0.807, 0.3494, 0.821, 0.3493, 0.7958, 0.3493, 0.7958, 0.3494, 0.821, 0.05319, 0.8091, 0.07033, 0.7937, 0.6281, 0.7236, 0.6454, 0.7388, 0.3494, 0.7528, 0.3493, 0.7276, 0.3493, 0.7276, 0.3494, 0.7528, 0.05319, 0.7409, 0.07033, 0.7256, 0.6166, 0.9129, 0.3427, 0.909, 0.3428, 0.8842, 0.6335, 0.8979, 0.3427, 0.909, 0.06896, 0.9113, 0.05212, 0.8962, 0.3428, 0.8842, 0.6166, 0.9776, 0.3427, 0.9736, 0.3428, 0.9488, 0.6335, 0.9626, 0.3427, 0.9736, 0.06896, 0.9759, 0.05212, 0.9609, 0.3428, 0.9488, 0.6335, 0.8979, 0.3428, 0.8842, 0.3428, 0.879, 0.6337, 0.894, 0.6335, 0.9626, 0.3428, 0.9488, 0.3428, 0.9436, 0.6337, 0.9587, 0.3428, 0.8842, 0.05212, 0.8962, 0.05194, 0.8923, 0.3428, 0.879, 0.3428, 0.9488, 0.05212, 0.9609, 0.05194, 0.957, 0.3428, 0.9436, 0.3494, 0.7528, 0.6454, 0.7388, 0.6456, 0.7437, 0.3494, 0.7593, 0.3494, 0.821, 0.6454, 0.807, 0.6456, 0.8118, 0.3494, 0.8275, 0.05319, 0.7409, 0.3494, 0.7528, 0.3494, 0.7593, 0.05298, 0.7458, 0.05319, 0.8091, 0.3494, 0.821, 0.3494, 0.8275, 0.05298, 0.814, 0.3494, 0.7593, 0.6456, 0.7437, 0.63, 0.7605, 0.3495, 0.7848, 0.3494, 0.8275, 0.6456, 0.8118, 0.63, 0.8287, 0.3495, 0.853, 0.05298, 0.7458, 0.3494, 0.7593, 0.3495, 0.7848, 0.06869, 0.7625, 0.05298, 0.814, 0.3494, 0.8275, 0.3495, 0.853, 0.06869, 0.8307, 0.3428, 0.9436, 0.05194, 0.957, 0.06735, 0.9405, 0.3429, 0.9186, 0.3428, 0.879, 0.05194, 0.8923, 0.06735, 0.8759, 0.3429, 0.854, 0.6337, 0.9587, 0.3428, 0.9436, 0.3429, 0.9186, 0.6184, 0.9422, 0.6337, 0.894, 0.3428, 0.879, 0.3429, 0.854, 0.6184, 0.8775, 0.06896, 0.9113, 0.06703, 0.9134, 0.05019, 0.8984, 0.05212, 0.8962, 0.05319, 0.8091, 0.05019, 0.8058, 0.06734, 0.7904, 0.07033, 0.7937, 0.06896, 0.9759, 0.06703, 0.9781, 0.05019, 0.963, 0.05212, 0.9609, 0.6335, 0.8979, 0.6354, 0.9001, 0.6185, 0.9151, 0.6166, 0.9129, 0.05319, 0.7409, 0.05019, 0.7376, 0.06734, 0.7222, 0.07033, 0.7256, 0.6281, 0.7917, 0.6311, 0.7884, 0.6484, 0.8036, 0.6454, 0.807, 0.6281, 0.7236, 0.6311, 0.7202, 0.6484, 0.7354, 0.6454, 0.7388, 0.6335, 0.9626, 0.6354, 0.9648, 0.6185, 0.9797, 0.6166, 0.9776, 0.07033, 0.7937, 0.07042, 0.7858, 0.3493, 0.7898, 0.3493, 0.7958, 0.3493, 0.7958, 0.3493, 0.7898, 0.628, 0.7858, 0.6281, 0.7917, 0.07033, 0.7256, 0.07042, 0.7176, 0.3493, 0.7216, 0.3493, 0.7276, 0.3493, 0.7276, 0.3493, 0.7216, 0.628, 0.7176, 0.6281, 0.7236, 0.6165, 0.9823, 0.3427, 0.9784, 0.3427, 0.9736, 0.6166, 0.9776, 0.3427, 0.9784, 0.06904, 0.9823, 0.06896, 0.9759, 0.3427, 0.9736, 0.6165, 0.9177, 0.3427, 0.9137, 0.3427, 0.909, 0.6166, 0.9129, 0.3427, 0.9137, 0.06904, 0.9177, 0.06896, 0.9113, 0.3427, 0.909])
_uv.active_render = True
_uv = me_cube_001.uv_layers.new(name='UVMap.001')
_uv.uv.foreach_set('vector', [0.319, 0.7911, 0.319, 0.7139, 0.001001, 0.7139, 0.001001, 0.7911, 0.949, 0.001001, 0.941, 0.001001, 0.941, 0.3158, 0.949, 0.3158, 0.241, 0.9495, 0.319, 0.9495, 0.319, 0.9416, 0.241, 0.9416, 0.479, 0.001001, 0.401, 0.001001, 0.401, 0.3158, 0.479, 0.3158, 0.959, 0.9297, 0.959, 0.9218, 0.641, 0.9218, 0.641, 0.9297, 0.989, 0.4742, 0.989, 0.397, 0.981, 0.397, 0.981, 0.4742, 0.639, 0.4742, 0.639, 0.397, 0.321, 0.397, 0.321, 0.4742, 0.959, 0.001001, 0.951, 0.001001, 0.951, 0.3158, 0.959, 0.3158, 0.481, 0.9693, 0.559, 0.9693, 0.559, 0.9614, 0.481, 0.9614, 0.719, 0.001001, 0.641, 0.001001, 0.641, 0.3158, 0.719, 0.3158, 0.959, 0.9594, 0.959, 0.9515, 0.641, 0.9515, 0.641, 0.9594, 0.989, 0.2366, 0.989, 0.1594, 0.981, 0.1594, 0.981, 0.2366, 0.001001, 0.7119, 0.319, 0.7119, 0.319, 0.6347, 0.001001, 0.6347, 0.979, 0.9119, 0.961, 0.9119, 0.961, 0.9297, 0.979, 0.9297, 0.799, 0.3158, 0.799, 0.001001, 0.721, 0.001001, 0.721, 0.3158, 0.319, 0.3178, 0.001001, 0.3178, 0.001001, 0.6327, 0.319, 0.6327, 0.802, 0.7911, 0.879, 0.7911, 0.879, 0.6357, 0.639, 0.7911, 0.639, 0.7139, 0.321, 0.7139, 0.321, 0.7911, 0.799, 0.7911, 0.799, 0.7149, 0.642, 0.7911, 0.969, 0.3178, 0.961, 0.3178, 0.961, 0.6327, 0.969, 0.6327, 0.239, 0.9495, 0.239, 0.9416, 0.161, 0.9416, 0.161, 0.9495, 0.989, 0.001001, 0.981, 0.001001, 0.981, 0.07821, 0.989, 0.07821, 0.319, 0.8703, 0.319, 0.7931, 0.001001, 0.7931, 0.001001, 0.8703, 0.979, 0.3178, 0.971, 0.3178, 0.971, 0.6327, 0.979, 0.6327, 0.319, 0.9693, 0.319, 0.9614, 0.001001, 0.9614, 0.001001, 0.9693, 0.979, 0.001001, 0.971, 0.001001, 0.971, 0.3158, 0.979, 0.3158, 0.799, 0.7119, 0.799, 0.6357, 0.642, 0.7119, 0.319, 0.9396, 0.319, 0.9317, 0.241, 0.9317, 0.241, 0.9396, 0.989, 0.08021, 0.981, 0.08021, 0.981, 0.1574, 0.989, 0.1574, 0.639, 0.6327, 0.639, 0.5555, 0.321, 0.5555, 0.321, 0.6327, 0.969, 0.001001, 0.961, 0.001001, 0.961, 0.3158, 0.969, 0.3158, 0.401, 0.9693, 0.479, 0.9693, 0.479, 0.9614, 0.401, 0.9614, 0.719, 0.3178, 0.641, 0.3178, 0.641, 0.6327, 0.719, 0.6327, 0.639, 0.9594, 0.639, 0.9515, 0.321, 0.9515, 0.321, 0.9594, 0.989, 0.3158, 0.989, 0.2386, 0.981, 0.2386, 0.981, 0.3158, 0.639, 0.5535, 0.639, 0.4762, 0.321, 0.4762, 0.321, 0.5535, 0.959, 0.3178, 0.951, 0.3178, 0.951, 0.6327, 0.959, 0.6327, 0.161, 0.9396, 0.239, 0.9396, 0.239, 0.9317, 0.161, 0.9317, 0.639, 0.001001, 0.561, 0.001001, 0.561, 0.3158, 0.639, 0.3158, 0.959, 0.9396, 0.959, 0.9317, 0.641, 0.9317, 0.641, 0.9396, 0.989, 0.6327, 0.989, 0.5555, 0.981, 0.5555, 0.981, 0.6327, 0.321, 0.395, 0.639, 0.395, 0.639, 0.3178, 0.321, 0.3178, 0.319, 0.001001, 0.001001, 0.001001, 0.001001, 0.3158, 0.319, 0.3158, 0.399, 0.3158, 0.399, 0.001001, 0.321, 0.001001, 0.321, 0.3158, 0.979, 0.9317, 0.961, 0.9317, 0.961, 0.9495, 0.979, 0.9495, 0.641, 0.7109, 0.641, 0.6347, 0.798, 0.6347, 0.639, 0.7119, 0.639, 0.6347, 0.321, 0.6347, 0.321, 0.7119, 0.559, 0.001001, 0.481, 0.001001, 0.481, 0.3158, 0.559, 0.3158, 0.959, 0.9198, 0.959, 0.9119, 0.641, 0.9119, 0.641, 0.9198, 0.989, 0.3178, 0.981, 0.3178, 0.981, 0.395, 0.989, 0.395, 0.719, 0.9693, 0.719, 0.9614, 0.641, 0.9614, 0.641, 0.9693, 0.879, 0.6327, 0.879, 0.4762, 0.841, 0.4762, 0.841, 0.6327, 0.959, 0.9495, 0.959, 0.9416, 0.641, 0.9416, 0.641, 0.9495, 0.949, 0.3178, 0.941, 0.3178, 0.941, 0.6327, 0.949, 0.6327, 0.319, 0.9594, 0.319, 0.9515, 0.001001, 0.9515, 0.001001, 0.9594, 0.799, 0.4772, 0.799, 0.6327, 0.722, 0.6327, 0.989, 0.4762, 0.981, 0.4762, 0.981, 0.5535, 0.989, 0.5535, 0.639, 0.9693, 0.639, 0.9614, 0.561, 0.9614, 0.561, 0.9693, 0.979, 0.9515, 0.961, 0.9515, 0.961, 0.9693, 0.979, 0.9693, 0.859, 0.8505, 0.859, 0.8327, 0.851, 0.8327, 0.851, 0.8505, 0.919, 0.6357, 0.919, 0.7911, 0.902, 0.7911, 0.939, 0.001001, 0.921, 0.001001, 0.921, 0.3158, 0.939, 0.3158, 0.639, 0.8901, 0.639, 0.8723, 0.321, 0.8723, 0.321, 0.8901, 0.939, 0.6327, 0.939, 0.3178, 0.921, 0.3178, 0.921, 0.6327, 0.321, 0.9495, 0.639, 0.9495, 0.639, 0.9317, 0.321, 0.9317, 0.849, 0.8505, 0.849, 0.8327, 0.841, 0.8327, 0.841, 0.8505, 0.879, 0.8505, 0.879, 0.8327, 0.871, 0.8327, 0.871, 0.8505, 0.869, 0.8505, 0.869, 0.8327, 0.861, 0.8327, 0.861, 0.8505, 0.859, 0.8703, 0.859, 0.8525, 0.851, 0.8525, 0.851, 0.8703, 0.839, 0.8129, 0.821, 0.8129, 0.821, 0.8307, 0.839, 0.8307, 0.819, 0.8129, 0.801, 0.8129, 0.801, 0.8307, 0.819, 0.8307, 0.839, 0.7931, 0.821, 0.7931, 0.821, 0.8109, 0.839, 0.8109, 0.819, 0.7931, 0.801, 0.7931, 0.801, 0.8109, 0.819, 0.8109, 0.879, 0.001001, 0.841, 0.001001, 0.841, 0.3158, 0.879, 0.3158, 0.919, 0.6327, 0.882, 0.6327, 0.919, 0.4772, 0.641, 0.9099, 0.799, 0.9099, 0.799, 0.8723, 0.641, 0.8723, 0.839, 0.3178, 0.801, 0.3178, 0.801, 0.6327, 0.839, 0.6327, 0.639, 0.8703, 0.639, 0.8327, 0.321, 0.8327, 0.321, 0.8703, 0.919, 0.9099, 0.919, 0.8327, 0.881, 0.8327, 0.881, 0.9099, 0.921, 0.8703, 0.999, 0.8703, 0.999, 0.8327, 0.921, 0.8327, 0.801, 0.3158, 0.801, 0.001001, 0.839, 0.001001, 0.839, 0.3088, 0.839, 0.3158, 0.482, 0.9297, 0.639, 0.8931, 0.639, 0.9297, 0.722, 0.4742, 0.799, 0.4742, 0.799, 0.3188, 0.918, 0.4762, 0.881, 0.4762, 0.881, 0.6317, 0.799, 0.7941, 0.642, 0.8703, 0.799, 0.8703, 0.641, 0.7901, 0.641, 0.7139, 0.798, 0.7139, 0.842, 0.4742, 0.919, 0.4742, 0.919, 0.3188, 0.319, 0.8733, 0.319, 0.9099, 0.162, 0.9099, 0.801, 0.6347, 0.878, 0.6347, 0.801, 0.7901, 0.849, 0.8703, 0.849, 0.8525, 0.841, 0.8525, 0.841, 0.8703, 0.979, 0.8307, 0.962, 0.8307, 0.979, 0.7941, 0.479, 0.9297, 0.479, 0.8921, 0.321, 0.8921, 0.321, 0.9297, 0.961, 0.7931, 0.978, 0.7931, 0.961, 0.8297, 0.941, 0.662, 0.959, 0.6347, 0.959, 0.7911, 0.941, 0.732, 0.941, 0.6627, 0.879, 0.8703, 0.879, 0.8525, 0.871, 0.8525, 0.871, 0.8703, 0.869, 0.8703, 0.869, 0.8525, 0.861, 0.8525, 0.861, 0.8703, 0.819, 0.8505, 0.819, 0.8327, 0.811, 0.8327, 0.811, 0.8505, 0.879, 0.8129, 0.861, 0.8129, 0.861, 0.8307, 0.879, 0.8307, 0.739, 0.9614, 0.731, 0.9614, 0.731, 0.9693, 0.739, 0.9693, 0.921, 0.9099, 0.999, 0.9099, 0.999, 0.8723, 0.921, 0.8723, 0.802, 0.9099, 0.879, 0.8733, 0.879, 0.9099, 0.729, 0.9614, 0.721, 0.9614, 0.721, 0.9693, 0.729, 0.9693, 0.801, 0.8723, 0.878, 0.8723, 0.801, 0.9089, 0.162, 0.9297, 0.319, 0.9129, 0.319, 0.9297, 0.882, 0.7911, 0.899, 0.7911, 0.899, 0.6357, 0.881, 0.7901, 0.881, 0.6347, 0.898, 0.6347, 0.159, 0.8733, 0.159, 0.9495, 0.002002, 0.9495, 0.161, 0.9119, 0.161, 0.9287, 0.318, 0.9119, 0.809, 0.8505, 0.809, 0.8327, 0.801, 0.8327, 0.801, 0.8505, 0.839, 0.8505, 0.839, 0.8327, 0.831, 0.8327, 0.831, 0.8505, 0.829, 0.8505, 0.829, 0.8327, 0.821, 0.8327, 0.821, 0.8505, 0.859, 0.8129, 0.841, 0.8129, 0.841, 0.8307, 0.859, 0.8307, 0.999, 0.7911, 0.999, 0.7139, 0.961, 0.7139, 0.961, 0.7911, 0.321, 0.999, 0.399, 0.999, 0.399, 0.9614, 0.321, 0.9614, 0.879, 0.7931, 0.861, 0.7931, 0.861, 0.8109, 0.879, 0.8109, 0.859, 0.7931, 0.841, 0.7931, 0.841, 0.8109, 0.859, 0.8109, 0.839, 0.8525, 0.821, 0.8525, 0.821, 0.8703, 0.839, 0.8703, 0.819, 0.8703, 0.819, 0.8525, 0.811, 0.8525, 0.811, 0.8703, 0.809, 0.8525, 0.801, 0.8525, 0.801, 0.8703, 0.809, 0.8703, 0.901, 0.6347, 0.901, 0.7901, 0.918, 0.6347, 0.001001, 0.9485, 0.158, 0.8723, 0.001001, 0.8723, 0.939, 0.6357, 0.922, 0.7911, 0.939, 0.7911, 0.921, 0.6347, 0.938, 0.6347, 0.921, 0.7901, 0.919, 0.3158, 0.919, 0.001001, 0.881, 0.001001, 0.881, 0.3158, 0.321, 0.8307, 0.639, 0.8307, 0.639, 0.7931, 0.321, 0.7931, 0.161, 0.8723, 0.161, 0.9089, 0.318, 0.8723, 0.999, 0.7941, 0.982, 0.8307, 0.999, 0.8307, 0.999, 0.6347, 0.961, 0.6347, 0.961, 0.7119, 0.999, 0.7119, 0.981, 0.8297, 0.998, 0.7931, 0.981, 0.7931, 0.959, 0.8307, 0.959, 0.7931, 0.881, 0.7931, 0.881, 0.8307, 0.841, 0.3178, 0.918, 0.3178, 0.841, 0.4732, 0.641, 0.8693, 0.641, 0.7931, 0.798, 0.7931, 0.798, 0.4762, 0.721, 0.4762, 0.721, 0.6317, 0.481, 0.8921, 0.481, 0.9287, 0.638, 0.8921, 0.721, 0.3178, 0.798, 0.3178, 0.721, 0.4732, 0.0, 0.0, 0.0, 0.0, 0.0, 0.0, 0.0, 0.0, 0.0, 0.0, 0.0, 0.0, 0.0, 0.0, 0.0, 0.0, 0.0, 0.0, 0.0, 0.0, 0.0, 0.0, 0.0, 0.0, 0.0, 0.0, 0.0, 0.0, 0.0, 0.0, 0.0, 0.0, 0.0, 0.0, 0.0, 0.0, 0.0, 0.0, 0.0, 0.0, 0.0, 0.0, 0.0, 0.0, 0.0, 0.0, 0.0, 0.0, 0.0, 0.0, 0.0, 0.0, 0.0, 0.0, 0.0, 0.0, 0.0, 0.0, 0.0, 0.0, 0.0, 0.0, 0.0, 0.0, 0.0, 0.0, 0.0, 0.0, 0.0, 0.0, 0.0, 0.0, 0.0, 0.0, 0.0, 0.0, 0.0, 0.0, 0.0, 0.0, 0.0, 0.0, 0.0, 0.0, 0.0, 0.0, 0.0, 0.0, 0.0, 0.0, 0.0, 0.0, 0.0, 0.0, 0.0, 0.0, 0.0, 0.0, 0.0, 0.0, 0.0, 0.0, 0.0, 0.0, 0.0, 0.0, 0.0, 0.0, 0.0, 0.0, 0.0, 0.0, 0.0, 0.0, 0.0, 0.0, 0.0, 0.0, 0.0, 0.0, 0.0, 0.0, 0.0, 0.0, 0.0, 0.0, 0.0, 0.0, 0.0, 0.0, 0.0, 0.0, 0.0, 0.0, 0.0, 0.0, 0.0, 0.0, 0.0, 0.0, 0.0, 0.0, 0.0, 0.0, 0.0, 0.0, 0.0, 0.0, 0.0, 0.0, 0.0, 0.0, 0.0, 0.0, 0.0, 0.0, 0.0, 0.0, 0.0, 0.0, 0.0, 0.0, 0.0, 0.0, 0.0, 0.0, 0.0, 0.0, 0.0, 0.0, 0.0, 0.0, 0.0, 0.0, 0.0, 0.0, 0.0, 0.0, 0.0, 0.0, 0.0, 0.0, 0.0, 0.0, 0.0, 0.0, 0.0, 0.0, 0.0, 0.0, 0.0, 0.0, 0.0, 0.0, 0.0, 0.0, 0.0, 0.0, 0.0, 0.0, 0.0, 0.0, 0.0, 0.0, 0.0, 0.0, 0.0, 0.0, 0.0, 0.0, 0.0, 0.0, 0.0, 0.0, 0.0, 0.0, 0.0, 0.0, 0.0, 0.0, 0.0, 0.0, 0.0, 0.0, 0.0, 0.0, 0.0, 0.0, 0.0, 0.0, 0.0, 0.0, 0.0, 0.0, 0.0, 0.0, 0.0, 0.0, 0.0, 0.0, 0.0, 0.0, 0.0, 0.0, 0.0, 0.0, 0.0, 0.0, 0.0, 0.0, 0.0, 0.0, 0.0, 0.0, 0.0, 0.0, 0.0, 0.0, 0.0, 0.0, 0.0, 0.0, 0.0, 0.0, 0.0, 0.0, 0.0, 0.0, 0.0, 0.0, 0.0, 0.0, 0.0, 0.0, 0.0, 0.0, 0.0, 0.0, 0.0, 0.0, 0.0, 0.0, 0.0, 0.0, 0.0, 0.0, 0.0, 0.0, 0.0, 0.0, 0.0, 0.0, 0.0, 0.0, 0.0, 0.0, 0.0, 0.0, 0.0, 0.0, 0.0, 0.0, 0.0, 0.0, 0.0, 0.0, 0.0, 0.0, 0.0, 0.0, 0.0, 0.0, 0.0, 0.0, 0.0, 0.0, 0.0, 0.0, 0.0, 0.0])
_uv = me_cube_001.uv_layers.new(name='UVMap.002')
_uv.uv.foreach_set('vector', [0.9308, 0.7834, 0.8109, 0.7834, 0.8109, 0.3513, 0.9308, 0.3513, 0.505, 0.7959, 0.505, 0.7902, 0.6332, 0.7902, 0.6332, 0.7959, 0.6899, 0.8964, 0.6899, 0.9357, 0.6842, 0.9357, 0.6842, 0.8963, 0.9308, 0.7834, 0.8109, 0.7834, 0.8109, 0.3513, 0.9308, 0.3513, 0.3763, 0.8021, 0.3763, 0.7964, 0.5045, 0.7964, 0.5045, 0.8021, 0.6966, 0.9357, 0.6966, 0.8963, 0.7024, 0.8964, 0.7024, 0.9357, 0.8109, 0.3513, 0.9308, 0.3513, 0.9308, 0.7834, 0.8109, 0.7834, 0.8085, 0.9127, 0.8085, 0.9055, 0.9367, 0.9055, 0.9367, 0.9127, 0.9765, 0.9907, 0.9372, 0.9907, 0.9372, 0.9834, 0.9765, 0.9834, 0.8109, 0.3513, 0.9308, 0.3513, 0.9308, 0.7834, 0.8109, 0.7834, 0.9367, 0.9834, 0.9367, 0.9907, 0.8085, 0.9907, 0.8085, 0.9834, 0.9372, 0.968, 0.9765, 0.968, 0.9765, 0.9752, 0.9372, 0.9752, 0.7176, 0.02029, 0.7176, 0.2581, 0.6553, 0.2569, 0.6553, 0.03869, 0.9787, 0.9369, 0.9695, 0.937, 0.9695, 0.921, 0.9787, 0.9209, 0.3392, 0.4038, 0.3392, 0.5899, 0.2827, 0.6356, 0.2827, 0.4174, 0.949, 0.3427, 0.8481, 0.3427, 0.8481, 0.009723, 0.949, 0.009723, 0.1015, 0.6356, 0.1757, 0.6356, 0.1892, 0.7769, 0.4176, 0.02029, 0.4741, 0.03869, 0.4741, 0.2569, 0.4176, 0.2092, 0.2827, 0.6356, 0.3392, 0.6368, 0.1892, 0.7769, 0.8085, 0.9436, 0.8085, 0.9364, 0.9367, 0.9364, 0.9367, 0.9436, 0.6377, 0.8963, 0.6449, 0.8964, 0.6449, 0.9357, 0.6377, 0.9357, 0.6222, 0.8963, 0.6295, 0.8964, 0.6295, 0.9357, 0.6222, 0.9357, 0.03915, 0.399, 0.1015, 0.4174, 0.1015, 0.6356, 0.03915, 0.6368, 0.8085, 0.9204, 0.8085, 0.9132, 0.9367, 0.9132, 0.9367, 0.9204, 0.8506, 0.9612, 0.8506, 0.9555, 0.9787, 0.9555, 0.9787, 0.9612, 0.3763, 0.7959, 0.3763, 0.7902, 0.5045, 0.7902, 0.5045, 0.7959, 0.6553, 0.2569, 0.7176, 0.2581, 0.5676, 0.3982, 0.6718, 0.8964, 0.6775, 0.8963, 0.6775, 0.9357, 0.6718, 0.9357, 0.6593, 0.8964, 0.665, 0.8963, 0.665, 0.9357, 0.6593, 0.9357, 0.9308, 0.7834, 0.8109, 0.7834, 0.8109, 0.3513, 0.9308, 0.3513, 0.6337, 0.8021, 0.6337, 0.7964, 0.7619, 0.7964, 0.7619, 0.8021, 0.6904, 0.9357, 0.6904, 0.8963, 0.6961, 0.8964, 0.6961, 0.9357, 0.9308, 0.7834, 0.8109, 0.7834, 0.8109, 0.3513, 0.9308, 0.3513, 0.505, 0.8021, 0.505, 0.7964, 0.6332, 0.7964, 0.6332, 0.8021, 0.7029, 0.9357, 0.7029, 0.8963, 0.7086, 0.8964, 0.7086, 0.9357, 0.8109, 0.3513, 0.9308, 0.3513, 0.9308, 0.7834, 0.8109, 0.7834, 0.8085, 0.9752, 0.8085, 0.968, 0.9367, 0.968, 0.9367, 0.9752, 0.7878, 0.9032, 0.7484, 0.9032, 0.7484, 0.896, 0.7878, 0.896, 0.9308, 0.7834, 0.8109, 0.7834, 0.8109, 0.3513, 0.9308, 0.3513, 0.8085, 0.9359, 0.8085, 0.9287, 0.9367, 0.9287, 0.9367, 0.9359, 0.9765, 0.9829, 0.9372, 0.9829, 0.9372, 0.9757, 0.9765, 0.9757, 0.3392, 0.02029, 0.3392, 0.2092, 0.276, 0.2569, 0.276, 0.03869, 0.8477, 0.3427, 0.7468, 0.3427, 0.7468, 0.009723, 0.8477, 0.009723, 0.7176, 0.399, 0.7176, 0.6368, 0.6621, 0.6356, 0.6621, 0.4174, 0.9695, 0.937, 0.958, 0.9371, 0.958, 0.9211, 0.9695, 0.921, 0.03915, 0.6368, 0.1015, 0.6356, 0.1892, 0.7769, 0.03915, 0.02029, 0.09473, 0.03869, 0.09473, 0.2569, 0.03915, 0.2581, 0.4176, 0.4038, 0.4808, 0.4174, 0.4808, 0.6356, 0.4176, 0.5899, 0.8085, 0.9829, 0.8085, 0.9757, 0.9367, 0.9757, 0.9367, 0.9829, 0.6372, 0.9357, 0.63, 0.9357, 0.63, 0.8963, 0.6372, 0.8964, 0.6454, 0.8963, 0.6527, 0.8964, 0.6527, 0.9357, 0.6454, 0.9357, 0.4176, 0.4038, 0.5852, 0.4012, 0.555, 0.4174, 0.4808, 0.4174, 0.8085, 0.9282, 0.8085, 0.9209, 0.9367, 0.9209, 0.9367, 0.9282, 0.8506, 0.955, 0.8506, 0.9493, 0.9787, 0.9493, 0.9787, 0.955, 0.8506, 0.9675, 0.8506, 0.9617, 0.9787, 0.9617, 0.9787, 0.9675, 0.1892, 0.3982, 0.2018, 0.2569, 0.276, 0.2569, 0.6655, 0.8964, 0.6712, 0.8963, 0.6712, 0.9357, 0.6655, 0.9357, 0.6837, 0.9357, 0.678, 0.9357, 0.678, 0.8963, 0.6837, 0.8963, 0.958, 0.9371, 0.947, 0.937, 0.947, 0.921, 0.958, 0.9211, 0.958, 0.9181, 0.9695, 0.9169, 0.9695, 0.9192, 0.958, 0.9204, 0.3392, 0.02029, 0.3784, 0.1939, 0.3566, 0.1963, 0.8104, 0.8796, 0.8104, 0.8885, 0.394, 0.8885, 0.394, 0.8796, 0.8104, 0.8697, 0.8104, 0.8796, 0.394, 0.8796, 0.394, 0.8697, 0.8104, 0.8697, 0.394, 0.8697, 0.394, 0.8593, 0.8104, 0.8593, 0.394, 0.851, 0.8104, 0.851, 0.8104, 0.8593, 0.394, 0.8593, 0.394, 0.8697, 0.394, 0.8796, 0.3763, 0.8796, 0.3763, 0.8697, 0.394, 0.8593, 0.394, 0.8697, 0.3763, 0.8697, 0.3763, 0.8593, 0.394, 0.8796, 0.394, 0.8885, 0.3763, 0.8885, 0.3763, 0.8796, 0.394, 0.851, 0.394, 0.8593, 0.3763, 0.8593, 0.3763, 0.851, 0.8104, 0.8593, 0.8104, 0.851, 0.8346, 0.851, 0.8345, 0.8593, 0.8104, 0.8796, 0.8104, 0.8697, 0.8345, 0.8697, 0.8345, 0.8796, 0.8104, 0.8697, 0.8104, 0.8593, 0.8345, 0.8593, 0.8345, 0.8697, 0.8104, 0.8885, 0.8104, 0.8796, 0.8345, 0.8796, 0.8346, 0.8885, 0.5879, 0.6356, 0.555, 0.6356, 0.555, 0.4174, 0.5879, 0.4174, 0.6621, 0.6356, 0.7176, 0.6368, 0.5676, 0.7769, 0.03915, 0.399, 0.2075, 0.4017, 0.1757, 0.4174, 0.1015, 0.4174, 0.2085, 0.6356, 0.1757, 0.6356, 0.1757, 0.4174, 0.2085, 0.4174, 0.5811, 0.2569, 0.5483, 0.2569, 0.5483, 0.03869, 0.5811, 0.03869, 0.4176, 0.02029, 0.5507, 0.02029, 0.5483, 0.03869, 0.4741, 0.03869, 0.03915, 0.02029, 0.1718, 0.02029, 0.1689, 0.03869, 0.09473, 0.03869, 0.2018, 0.2569, 0.1689, 0.2569, 0.1689, 0.03869, 0.201, 0.03869, 0.2018, 0.03869, 0.1892, 0.3982, 0.1689, 0.2569, 0.2018, 0.2569, 0.09473, 0.2569, 0.1689, 0.2569, 0.1892, 0.3982, 0.03915, 0.2581, 0.09473, 0.2569, 0.1892, 0.3982, 0.3392, 0.2581, 0.1892, 0.3982, 0.276, 0.2569, 0.4176, 0.2581, 0.4741, 0.2569, 0.5676, 0.3982, 0.4741, 0.2569, 0.5483, 0.2569, 0.5676, 0.3982, 0.5483, 0.2569, 0.5811, 0.2569, 0.5676, 0.3982, 0.5811, 0.2569, 0.6553, 0.2569, 0.5676, 0.3982, 0.9464, 0.9444, 0.958, 0.9457, 0.958, 0.948, 0.9464, 0.9467, 0.5483, 0.03869, 0.5507, 0.02029, 0.5811, 0.03869, 0.5811, 0.03869, 0.5507, 0.02029, 0.7176, 0.02029, 0.6553, 0.03869, 0.1689, 0.03869, 0.1718, 0.02029, 0.201, 0.03869, 0.201, 0.03869, 0.1718, 0.02029, 0.3392, 0.02029, 0.276, 0.03869, 0.2018, 0.03869, 0.9372, 0.9376, 0.9464, 0.9444, 0.9464, 0.9467, 0.9372, 0.9399, 0.958, 0.9457, 0.9689, 0.9444, 0.9689, 0.9467, 0.958, 0.948, 0.9689, 0.9444, 0.9787, 0.9376, 0.9787, 0.9399, 0.9689, 0.9467, 0.947, 0.937, 0.9372, 0.9369, 0.9372, 0.9209, 0.947, 0.921, 0.9376, 0.9095, 0.9372, 0.9072, 0.9551, 0.9072, 0.9553, 0.9084, 0.4176, 0.5899, 0.4808, 0.6356, 0.4176, 0.6368, 0.4176, 0.5923, 0.2827, 0.6356, 0.3392, 0.5899, 0.3392, 0.5923, 0.9003, 0.9477, 0.9005, 0.9465, 0.9184, 0.9465, 0.918, 0.9488, 0.3392, 0.6368, 0.2827, 0.6356, 0.3392, 0.5923, 0.4176, 0.4038, 0.4176, 0.5899, 0.4002, 0.577, 0.4002, 0.577, 0.3784, 0.5746, 0.4176, 0.4038, 0.3392, 0.4038, 0.3784, 0.5746, 0.3578, 0.577, 0.3392, 0.4038, 0.4176, 0.4038, 0.3784, 0.5746, 0.3578, 0.577, 0.3392, 0.5899, 0.3392, 0.4038, 0.9695, 0.9169, 0.9787, 0.91, 0.9787, 0.9123, 0.9695, 0.9192, 0.947, 0.9169, 0.958, 0.9181, 0.958, 0.9204, 0.947, 0.9192, 0.9372, 0.91, 0.947, 0.9169, 0.947, 0.9192, 0.9372, 0.9123, 0.8183, 0.9457, 0.8293, 0.9457, 0.8293, 0.9675, 0.8183, 0.9674, 0.276, 0.2569, 0.3392, 0.2092, 0.3392, 0.2135, 0.3392, 0.2581, 0.4176, 0.2092, 0.4741, 0.2569, 0.4176, 0.2581, 0.4176, 0.2135, 0.8085, 0.9456, 0.8183, 0.9457, 0.8183, 0.9674, 0.8085, 0.9673, 0.8408, 0.9457, 0.8501, 0.9456, 0.8501, 0.9673, 0.8408, 0.9674, 0.8293, 0.9457, 0.8408, 0.9457, 0.8408, 0.9674, 0.8293, 0.9675, 0.8996, 0.9488, 0.8754, 0.9488, 0.8756, 0.9465, 0.8998, 0.9465, 0.8747, 0.9465, 0.8749, 0.9488, 0.8507, 0.9488, 0.8506, 0.9465, 0.3784, 0.1939, 0.4176, 0.02029, 0.399, 0.1963, 0.4176, 0.02029, 0.3784, 0.1939, 0.3392, 0.02029, 0.4176, 0.02029, 0.4176, 0.2092, 0.399, 0.1963, 0.3566, 0.1963, 0.3392, 0.2092, 0.3392, 0.02029, 0.7927, 0.8505, 0.3763, 0.8505, 0.3763, 0.8268, 0.7927, 0.8268, 0.3763, 0.8026, 0.7927, 0.8026, 0.7927, 0.8263, 0.3763, 0.8263, 0.1757, 0.6356, 0.2085, 0.6356, 0.1892, 0.7769, 0.1757, 0.4174, 0.2075, 0.4017, 0.2085, 0.4174, 0.2085, 0.4174, 0.2075, 0.4017, 0.3392, 0.4038, 0.2827, 0.4174, 0.555, 0.4174, 0.5852, 0.4012, 0.5879, 0.4174, 0.5879, 0.4174, 0.5852, 0.4012, 0.7176, 0.399, 0.6621, 0.4174, 0.2085, 0.6356, 0.2827, 0.6356, 0.1892, 0.7769, 0.4176, 0.6368, 0.4808, 0.6356, 0.5676, 0.7769, 0.4808, 0.6356, 0.555, 0.6356, 0.5676, 0.7769, 0.555, 0.6356, 0.5879, 0.6356, 0.5676, 0.7769, 0.5879, 0.6356, 0.6621, 0.6356, 0.5676, 0.7769, 0.1357, 0.8056, 0.1489, 0.8056, 0.06222, 0.8984, 0.04903, 0.8984, 0.04903, 0.8984, 0.06222, 0.8984, 0.1489, 0.9912, 0.1357, 0.9912, 0.2716, 0.8076, 0.2848, 0.8076, 0.1981, 0.9004, 0.1849, 0.9004, 0.1849, 0.9004, 0.1981, 0.9004, 0.2848, 0.9931, 0.2716, 0.9931, 0.1594, 0.9907, 0.07272, 0.8979, 0.0859, 0.8979, 0.1726, 0.9907, 0.07272, 0.8979, 0.1594, 0.8051, 0.1726, 0.8051, 0.0859, 0.8979, 0.3119, 0.9947, 0.2252, 0.9019, 0.2384, 0.9019, 0.3251, 0.9947, 0.2252, 0.9019, 0.3119, 0.8092, 0.3251, 0.8092, 0.2384, 0.9019, 0.7262, 0.8963, 0.7262, 0.9923, 0.7245, 0.9923, 0.7245, 0.8963, 0.7218, 0.8963, 0.7218, 0.9923, 0.7201, 0.9923, 0.7201, 0.8963, 0.7157, 0.9923, 0.7157, 0.8963, 0.7174, 0.8963, 0.7174, 0.9923, 0.7091, 0.9923, 0.7091, 0.8963, 0.7108, 0.8963, 0.7108, 0.9923, 0.8444, 0.8924, 0.7484, 0.8924, 0.7484, 0.8898, 0.8444, 0.8898, 0.6562, 0.9923, 0.6562, 0.8963, 0.6588, 0.8963, 0.6588, 0.9923, 0.7624, 0.7964, 0.8583, 0.7964, 0.8583, 0.799, 0.7624, 0.799, 0.6557, 0.8963, 0.6557, 0.9923, 0.6532, 0.9923, 0.6532, 0.8963, 0.1696, 0.904, 0.2563, 0.9968, 0.2431, 0.9968, 0.1564, 0.904, 0.03946, 0.8981, 0.1261, 0.9909, 0.1129, 0.9909, 0.02627, 0.8981, 0.2563, 0.8112, 0.1696, 0.904, 0.1564, 0.904, 0.2431, 0.8112, 0.1261, 0.8053, 0.03946, 0.8981, 0.02627, 0.8981, 0.1129, 0.8053, 0.1353, 0.8945, 0.2219, 0.9873, 0.2088, 0.9873, 0.1221, 0.8945, 0.1114, 0.8967, 0.1981, 0.9895, 0.1849, 0.9895, 0.09826, 0.8967, 0.2219, 0.8018, 0.1353, 0.8945, 0.1221, 0.8945, 0.2088, 0.8018, 0.1981, 0.8039, 0.1114, 0.8967, 0.09826, 0.8967, 0.1849, 0.8039, 0.8652, 0.9443, 0.8652, 0.946, 0.8506, 0.946, 0.8506, 0.9443, 0.9558, 0.9095, 0.9558, 0.9069, 0.9704, 0.9069, 0.9704, 0.9095, 0.9105, 0.9443, 0.9105, 0.946, 0.8959, 0.946, 0.8959, 0.9443, 0.8808, 0.946, 0.8808, 0.9443, 0.8954, 0.9443, 0.8954, 0.946, 0.9189, 0.9488, 0.9189, 0.9462, 0.9335, 0.9462, 0.9335, 0.9488, 0.9916, 0.9804, 0.9916, 0.9829, 0.977, 0.9829, 0.977, 0.9804, 0.9855, 0.9069, 0.9855, 0.9095, 0.9709, 0.9095, 0.9709, 0.9069, 0.8657, 0.946, 0.8657, 0.9443, 0.8803, 0.9443, 0.8803, 0.946, 0.7484, 0.8955, 0.7484, 0.8929, 0.8444, 0.8929, 0.8444, 0.8955, 0.7296, 0.7933, 0.7296, 0.7959, 0.6337, 0.7959, 0.6337, 0.7933, 0.7624, 0.8021, 0.7624, 0.7995, 0.8583, 0.7995, 0.8583, 0.8021, 0.8261, 0.7933, 0.8261, 0.7959, 0.7301, 0.7959, 0.7301, 0.7933, 0.7223, 0.9923, 0.7223, 0.8963, 0.724, 0.8964, 0.724, 0.9923, 0.7135, 0.9923, 0.7135, 0.8963, 0.7152, 0.8963, 0.7152, 0.9923, 0.7196, 0.8963, 0.7196, 0.9923, 0.7179, 0.9923, 0.7179, 0.8963, 0.713, 0.8963, 0.713, 0.9923, 0.7113, 0.9923, 0.7113, 0.8964])
me_cube_001.materials.append(mat_material)
me_cube_001.use_remesh_preserve_volume = False
me_cube_001.use_remesh_preserve_attributes = False
me_cube_001.use_mirror_vertex_groups = False
me_cube_001.update()

# ---- objects
ob_plane = bpy.data.objects.new('Plane', me_plane)
ob_residencia2final = bpy.data.objects.new('Residencia2Final', me_cube_002)
ob_telhado = bpy.data.objects.new('telhado', me_plane_001)
ob_residencia2 = bpy.data.objects.new('Residencia2', me_cube_001)

# ---- transforms, parenting, visibility, modifiers, constraints
ob_plane.location = (2.124, 3.009, -3.385)
ob_plane.lineart.crease_threshold = 0.0
ob_residencia2final.location = (0.01308, 8.627, 0.3738)
ob_residencia2final.lineart.crease_threshold = 0.0
ob_telhado.location = (-0.1338, 8.476, 3.899)
ob_telhado.rotation_euler = (-0.8022, 1.596e-16, 6.77e-17)
ob_telhado.scale = (9.131, 2.766, 2.381)
ob_telhado.lineart.crease_threshold = 0.0
ob_residencia2.location = (0.01308, 8.627, 0.3738)
ob_residencia2.hide_viewport = True
ob_residencia2.lineart.crease_threshold = 0.0

# ---- collection membership
col_collection_1.objects.link(ob_plane)
col_collection_1.objects.link(ob_residencia2final)
col_collection_1.objects.link(ob_telhado)
col_collection_1.objects.link(ob_residencia2)

# ---- scene / render settings (as saved in the file)
scene.frame_start = 1; scene.frame_end = 250; scene.frame_set(1)
scene.render.engine = 'CYCLES'
scene.render.resolution_percentage = 50
scene.render.dither_intensity = 0.0
scene.cycles.use_denoising = False
scene.cycles.samples = 256
scene.cycles.sampling_pattern = 'TABULATED_SOBOL'
scene.cycles.use_adaptive_sampling = False
scene.cycles.use_light_tree = False
scene.cycles.blur_glossy = 0.0
scene.cycles.sample_clamp_indirect = 0.0
scene.cycles.bake_type = 'AO'
scene.view_settings.view_transform = 'Standard'
bpy.context.view_layer.update()

# ---- added for rendering (the .blend has no active camera): camera
cam_auto = bpy.data.cameras.new('AutoCamera')
cam_auto.lens = 50.0
cam_auto.sensor_width = 36.0
cam_auto.clip_end = 1075.97
ob_auto_camera = bpy.data.objects.new('AutoCamera', cam_auto)
scene.collection.objects.link(ob_auto_camera)
ob_auto_camera.location = (63.4334, -70.5617, 50.9729)
ob_auto_camera.rotation_euler = (1.09748, -7.21219e-08, 0.694738)
scene.camera = ob_auto_camera
bpy.context.view_layer.update()
